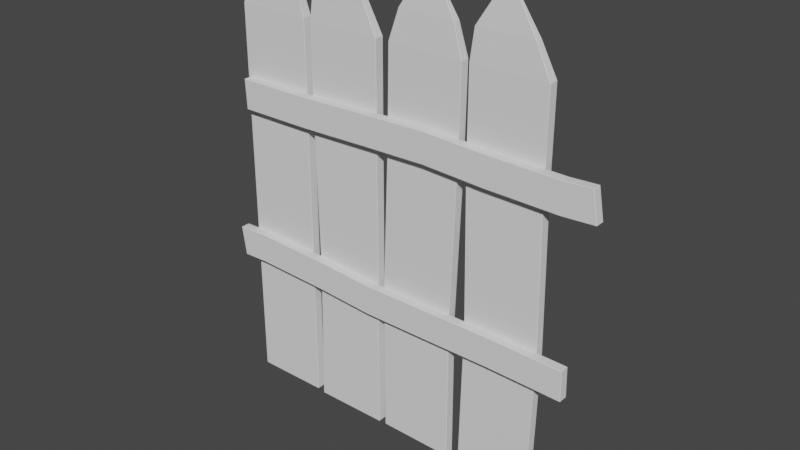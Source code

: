 # Source: Fence1.blend  (saved by Blender 2.83.19; exported with 4.5.12 LTS)
import bpy
from mathutils import Matrix  # noqa: F401  (used for matrix-valued properties, if any)

bpy.ops.wm.read_factory_settings(use_empty=True)
scene = bpy.context.scene
scene.name = 'Scene'

# ---- collections
col_collection = bpy.data.collections.new('Collection'); scene.collection.children.link(col_collection)

# ---- world
world_world = bpy.data.worlds.new('World'); scene.world = world_world
world_world.use_nodes = True; world_world.node_tree.nodes.clear()
_N = world_world.node_tree.nodes; _L = world_world.node_tree.links
n0 = _N.new('ShaderNodeOutputWorld'); n0.name = 'World Output'; n0.location = (300, 300)
n1 = _N.new('ShaderNodeBackground'); n1.name = 'Background'; n1.location = (10, 300)
n1.inputs[0].default_value = (0.05088, 0.05088, 0.05088, 1.0)
_L.new(n1.outputs[0], n0.inputs[0])
n0.is_active_output = True
world_world.color = (0.05088, 0.05088, 0.05088)
world_world.use_sun_shadow = False
world_world.sun_shadow_jitter_overblur = 0.0

# ---- meshes
me_cube = bpy.data.meshes.new('Cube')
me_cube.from_pydata([(-1.077, -0.02875, 0.01), (-1.077, -0.03125, 0.0125), (-1.08, -0.02875, 0.0125), (-1.077, -0.03125, 1.007), (-1.077, -0.03125, 1.013), (-1.08, -0.02875, 1.013), (-1.08, -0.02875, 1.007), (-1.077, 0.02875, 0.01), (-1.08, 0.02875, 0.0125), (-1.077, 0.03125, 0.0125), (-1.08, 0.02875, 1.013), (-1.077, 0.03125, 1.013), (-1.077, 0.03125, 1.007), (-1.08, 0.02875, 1.007), (-0.5825, -0.02875, 0.01), (-0.58, -0.02875, 0.0125), (-0.5825, -0.03125, 0.0125), (-0.58, -0.02875, 1.013), (-0.5825, -0.03125, 1.013), (-0.5825, -0.03125, 1.007), (-0.58, -0.02875, 1.007), (-0.5825, 0.02875, 0.01), (-0.5825, 0.03125, 0.0125), (-0.58, 0.02875, 0.0125), (-0.5825, 0.03125, 1.013), (-0.58, 0.02875, 1.013), (-0.58, 0.02875, 1.007), (-0.5825, 0.03125, 1.007), (-1.08, -0.02875, 2.013), (-1.08, -0.02875, 2.007), (-1.077, -0.03125, 2.007), (-1.077, -0.03125, 2.013), (-1.08, 0.02875, 2.013), (-1.077, 0.03125, 2.013), (-1.077, 0.03125, 2.007), (-1.08, 0.02875, 2.007), (-0.58, -0.02875, 2.013), (-0.5825, -0.03125, 2.013), (-0.5825, -0.03125, 2.007), (-0.58, -0.02875, 2.007), (-0.5825, 0.03125, 2.013), (-0.58, 0.02875, 2.013), (-0.58, 0.02875, 2.007), (-0.5825, 0.03125, 2.007), (-1.079, -0.02866, 2.612), (-1.08, -0.02875, 2.607), (-1.077, -0.03125, 2.607), (-1.077, -0.03115, 2.612), (-1.079, 0.02866, 2.612), (-1.077, 0.03115, 2.612), (-1.077, 0.03125, 2.607), (-1.08, 0.02875, 2.607), (-0.5807, -0.02866, 2.612), (-0.5834, -0.03115, 2.612), (-0.5825, -0.03125, 2.607), (-0.58, -0.02875, 2.607), (-0.5834, 0.03115, 2.612), (-0.5807, 0.02866, 2.612), (-0.58, 0.02875, 2.607), (-0.5825, 0.03125, 2.607), (-1.016, -0.02077, 2.812), (-1.018, -0.02103, 2.808), (-1.016, -0.02354, 2.808), (-1.013, -0.02324, 2.812), (-1.016, 0.02077, 2.812), (-1.013, 0.02324, 2.812), (-1.016, 0.02354, 2.808), (-1.018, 0.02103, 2.808), (-0.6438, -0.02077, 2.812), (-0.647, -0.02324, 2.812), (-0.6443, -0.02354, 2.808), (-0.6418, -0.02103, 2.808), (-0.647, 0.02324, 2.812), (-0.6438, 0.02077, 2.812), (-0.6418, 0.02103, 2.808), (-0.6443, 0.02354, 2.808), (-0.8938, -0.005473, 3.008), (-0.8911, -0.008007, 3.008), (-0.89, -0.005313, 3.01), (-0.8938, 0.005473, 3.008), (-0.89, 0.005313, 3.01), (-0.8911, 0.008007, 3.008), (-0.7662, -0.005473, 3.008), (-0.77, -0.005313, 3.01), (-0.7689, -0.008007, 3.008), (-0.7689, 0.008007, 3.008), (-0.77, 0.005313, 3.01), (-0.7662, 0.005473, 3.008), (-0.5275, -0.02875, 0.0), (-0.5274, -0.03125, 0.0025), (-0.53, -0.02875, 0.0025), (-0.5075, -0.03125, 0.9975), (-0.5075, -0.03125, 1.003), (-0.5101, -0.02875, 1.002), (-0.5101, -0.02875, 0.9975), (-0.5275, 0.02875, 0.0), (-0.53, 0.02875, 0.0025), (-0.5274, 0.03125, 0.0025), (-0.5101, 0.02875, 1.002), (-0.5075, 0.03125, 1.003), (-0.5075, 0.03125, 0.9975), (-0.5101, 0.02875, 0.9975), (-0.0325, -0.02875, 0.0), (-0.03, -0.02875, 0.0025), (-0.0325, -0.03125, 0.0025), (-0.03, -0.02875, 1.003), (-0.0325, -0.03125, 1.003), (-0.0325, -0.03125, 0.9975), (-0.03, -0.02875, 0.9975), (-0.0325, 0.02875, 0.0), (-0.0325, 0.03125, 0.0025), (-0.03, 0.02875, 0.0025), (-0.0325, 0.03125, 1.003), (-0.03, 0.02875, 1.003), (-0.03, 0.02875, 0.9975), (-0.0325, 0.03125, 0.9975), (-0.53, -0.02875, 2.003), (-0.53, -0.02875, 1.998), (-0.5274, -0.03125, 1.997), (-0.5275, -0.03125, 2.003), (-0.53, 0.02875, 2.003), (-0.5275, 0.03125, 2.003), (-0.5274, 0.03125, 1.997), (-0.53, 0.02875, 1.998), (-0.03, -0.02875, 2.003), (-0.0325, -0.03125, 2.003), (-0.0325, -0.03125, 1.997), (-0.03, -0.02875, 1.997), (-0.0325, 0.03125, 2.003), (-0.03, 0.02875, 2.003), (-0.03, 0.02875, 1.997), (-0.0325, 0.03125, 1.997), (-0.5297, -0.02865, 2.602), (-0.53, -0.02875, 2.597), (-0.5275, -0.03125, 2.597), (-0.5272, -0.03115, 2.602), (-0.5297, 0.02865, 2.602), (-0.5272, 0.03115, 2.602), (-0.5275, 0.03125, 2.597), (-0.53, 0.02875, 2.597), (-0.03114, -0.02866, 2.602), (-0.03409, -0.03115, 2.602), (-0.0325, -0.03125, 2.597), (-0.03, -0.02875, 2.597), (-0.03409, 0.03115, 2.602), (-0.03114, 0.02866, 2.602), (-0.03, 0.02875, 2.597), (-0.0325, 0.03125, 2.597), (-0.5062, -0.02077, 2.802), (-0.5078, -0.02103, 2.798), (-0.5053, -0.02354, 2.798), (-0.503, -0.02324, 2.802), (-0.5062, 0.02077, 2.802), (-0.503, 0.02324, 2.802), (-0.5053, 0.02354, 2.798), (-0.5078, 0.02103, 2.798), (-0.1338, -0.02077, 2.802), (-0.137, -0.02324, 2.802), (-0.134, -0.02354, 2.798), (-0.1314, -0.02102, 2.798), (-0.137, 0.02324, 2.802), (-0.1338, 0.02077, 2.802), (-0.1314, 0.02102, 2.798), (-0.134, 0.02354, 2.798), (-0.3838, -0.005473, 2.998), (-0.3811, -0.008007, 2.998), (-0.38, -0.005313, 3.0), (-0.3838, 0.005473, 2.998), (-0.38, 0.005313, 3.0), (-0.3811, 0.008007, 2.998), (-0.2562, -0.005473, 2.998), (-0.26, -0.005313, 3.0), (-0.2589, -0.008007, 2.998), (-0.2589, 0.008007, 2.998), (-0.26, 0.005313, 3.0), (-0.2562, 0.005473, 2.998), (0.02354, -0.02875, 0.003997), (0.02353, -0.03125, 0.006498), (0.02103, -0.02875, 0.006535), (0.01881, -0.03125, 1.001), (0.01889, -0.03125, 1.006), (0.01639, -0.02875, 1.006), (0.01631, -0.02875, 1.001), (0.02354, 0.02875, 0.003997), (0.02103, 0.02875, 0.006535), (0.02353, 0.03125, 0.006498), (0.01639, 0.02875, 1.006), (0.01889, 0.03125, 1.006), (0.01881, 0.03125, 1.001), (0.01631, 0.02875, 1.001), (0.5185, -0.02875, -0.003555), (0.521, -0.02875, -0.001093), (0.5185, -0.03125, -0.001055), (0.5163, -0.02875, 0.9988), (0.5138, -0.03125, 0.9988), (0.5138, -0.03125, 0.9938), (0.5163, -0.02875, 0.9938), (0.5185, 0.02875, -0.003555), (0.5185, 0.03125, -0.001055), (0.521, 0.02875, -0.001093), (0.5138, 0.03125, 0.9988), (0.5163, 0.02875, 0.9988), (0.5163, 0.02875, 0.9938), (0.5138, 0.03125, 0.9938), (0.05159, -0.02875, 2.006), (0.05147, -0.02875, 2.001), (0.05397, -0.03125, 2.001), (0.05409, -0.03125, 2.006), (0.05159, 0.02875, 2.006), (0.05409, 0.03125, 2.006), (0.05397, 0.03125, 2.001), (0.05147, 0.02875, 2.001), (0.5515, -0.02875, 1.999), (0.549, -0.03125, 1.999), (0.5489, -0.03125, 1.994), (0.5514, -0.02875, 1.994), (0.549, 0.03125, 1.999), (0.5515, 0.02875, 1.999), (0.5514, 0.02875, 1.994), (0.5489, 0.03125, 1.994), (0.06149, -0.02866, 2.606), (0.06067, -0.02875, 2.601), (0.06317, -0.03125, 2.601), (0.06415, -0.03115, 2.606), (0.06149, 0.02866, 2.606), (0.06415, 0.03115, 2.606), (0.06317, 0.03125, 2.601), (0.06067, 0.02875, 2.601), (0.5599, -0.02866, 2.599), (0.5573, -0.03115, 2.599), (0.5581, -0.03125, 2.594), (0.5606, -0.02875, 2.594), (0.5573, 0.03115, 2.599), (0.5599, 0.02866, 2.599), (0.5606, 0.02875, 2.594), (0.5581, 0.03125, 2.594), (0.1276, -0.02077, 2.805), (0.1255, -0.02103, 2.8), (0.1281, -0.02354, 2.8), (0.1308, -0.02324, 2.805), (0.1276, 0.02077, 2.805), (0.1308, 0.02324, 2.805), (0.1281, 0.02354, 2.8), (0.1255, 0.02103, 2.8), (0.4999, -0.02077, 2.799), (0.4967, -0.02324, 2.8), (0.4993, -0.02354, 2.795), (0.5019, -0.02103, 2.795), (0.4967, 0.02324, 2.8), (0.4999, 0.02077, 2.799), (0.5019, 0.02103, 2.795), (0.4993, 0.02354, 2.795), (0.2529, -0.005473, 2.999), (0.2556, -0.008007, 2.998), (0.2568, -0.005313, 3.001), (0.2529, 0.005473, 2.999), (0.2568, 0.005312, 3.001), (0.2556, 0.008007, 2.998), (0.3806, -0.005473, 2.997), (0.3768, -0.005312, 2.999), (0.3779, -0.008007, 2.996), (0.3779, 0.008007, 2.996), (0.3768, 0.005313, 2.999), (0.3806, 0.005473, 2.997), (0.6125, -0.02875, 0.0), (0.6126, -0.03125, 0.0025), (0.6101, -0.02875, 0.0025), (0.6325, -0.03125, 0.9975), (0.6325, -0.03125, 1.003), (0.6299, -0.02875, 1.002), (0.6299, -0.02875, 0.9975), (0.6125, 0.02875, 0.0), (0.6101, 0.02875, 0.0025), (0.6126, 0.03125, 0.0025), (0.6299, 0.02875, 1.002), (0.6325, 0.03125, 1.003), (0.6325, 0.03125, 0.9975), (0.6299, 0.02875, 0.9975), (1.108, -0.02875, 0.0), (1.11, -0.02875, 0.0025), (1.108, -0.03125, 0.0025), (1.13, -0.02875, 1.002), (1.127, -0.03125, 1.003), (1.127, -0.03125, 0.9975), (1.13, -0.02875, 0.9975), (1.108, 0.02875, 0.0), (1.108, 0.03125, 0.0025), (1.11, 0.02875, 0.002499), (1.127, 0.03125, 1.003), (1.13, 0.02875, 1.002), (1.13, 0.02875, 0.9975), (1.127, 0.03125, 0.9975), (0.61, -0.02875, 2.003), (0.6101, -0.02875, 1.998), (0.6126, -0.03125, 1.997), (0.6125, -0.03125, 2.003), (0.61, 0.02875, 2.003), (0.6125, 0.03125, 2.003), (0.6126, 0.03125, 1.997), (0.6101, 0.02875, 1.998), (1.11, -0.02875, 2.003), (1.108, -0.03125, 2.003), (1.108, -0.03125, 1.997), (1.11, -0.02875, 1.998), (1.108, 0.03125, 2.003), (1.11, 0.02875, 2.003), (1.11, 0.02875, 1.998), (1.108, 0.03125, 1.997), (0.6103, -0.02865, 2.602), (0.61, -0.02875, 2.597), (0.6125, -0.03125, 2.597), (0.6128, -0.03115, 2.602), (0.6103, 0.02865, 2.602), (0.6128, 0.03115, 2.602), (0.6125, 0.03125, 2.597), (0.61, 0.02875, 2.597), (1.109, -0.02866, 2.602), (1.106, -0.03115, 2.602), (1.108, -0.03125, 2.597), (1.11, -0.02875, 2.597), (1.106, 0.03115, 2.602), (1.109, 0.02866, 2.602), (1.11, 0.02875, 2.597), (1.108, 0.03125, 2.597), (0.6338, -0.02077, 2.802), (0.6322, -0.02103, 2.798), (0.6347, -0.02354, 2.798), (0.637, -0.02324, 2.802), (0.6338, 0.02077, 2.802), (0.637, 0.02324, 2.802), (0.6347, 0.02354, 2.798), (0.6322, 0.02103, 2.798), (1.006, -0.02077, 2.802), (1.003, -0.02324, 2.802), (1.006, -0.02354, 2.798), (1.009, -0.02102, 2.798), (1.003, 0.02324, 2.802), (1.006, 0.02077, 2.802), (1.009, 0.02102, 2.798), (1.006, 0.02354, 2.798), (0.7562, -0.005473, 2.998), (0.7589, -0.008007, 2.998), (0.76, -0.005313, 3.0), (0.7562, 0.005473, 2.998), (0.76, 0.005313, 3.0), (0.7589, 0.008007, 2.998), (0.8838, -0.005473, 2.998), (0.88, -0.005313, 3.0), (0.8811, -0.008007, 2.998), (0.8811, 0.008007, 2.998), (0.88, 0.005313, 3.0), (0.8838, 0.005473, 2.998), (-1.043, -0.08875, 1.95), (-1.043, -0.09125, 1.953), (-1.045, -0.08875, 1.953), (-1.052, -0.09125, 2.147), (-1.052, -0.08875, 2.15), (-1.055, -0.08875, 2.147), (-1.043, -0.03125, 1.95), (-1.045, -0.03125, 1.953), (-1.043, -0.02875, 1.953), (-1.052, -0.03125, 2.15), (-1.052, -0.02875, 2.147), (-1.055, -0.03125, 2.147), (-0.5475, -0.08875, 1.95), (-0.5475, -0.09125, 1.953), (-0.5525, -0.09125, 1.953), (-0.5525, -0.08875, 1.95), (-0.5475, -0.08875, 2.15), (-0.5525, -0.08875, 2.15), (-0.5525, -0.09125, 2.147), (-0.5475, -0.09125, 2.148), (-0.5525, -0.03125, 1.95), (-0.5525, -0.02875, 1.953), (-0.5475, -0.02875, 1.953), (-0.5475, -0.03125, 1.95), (-0.5525, -0.03125, 2.15), (-0.5475, -0.03125, 2.15), (-0.5475, -0.02875, 2.148), (-0.5525, -0.02875, 2.147), (-0.1475, -0.08875, 1.96), (-0.1475, -0.09125, 1.963), (-0.1525, -0.09125, 1.962), (-0.1525, -0.08875, 1.96), (-0.1475, -0.08875, 2.16), (-0.1525, -0.08875, 2.16), (-0.1525, -0.09125, 2.157), (-0.1475, -0.09125, 2.158), (-0.1475, -0.02875, 1.963), (-0.1475, -0.03125, 1.96), (-0.1525, -0.03125, 1.96), (-0.1525, -0.02875, 1.962), (-0.1475, -0.02875, 2.158), (-0.1525, -0.02875, 2.157), (-0.1525, -0.03125, 2.16), (-0.1475, -0.03125, 2.16), (0.3525, -0.08875, 1.97), (0.3525, -0.09125, 1.972), (0.3475, -0.09125, 1.972), (0.3475, -0.08875, 1.97), (0.3525, -0.08875, 2.17), (0.3475, -0.08875, 2.17), (0.3475, -0.09125, 2.167), (0.3525, -0.09125, 2.167), (0.3525, -0.02875, 1.972), (0.3525, -0.03125, 1.97), (0.3475, -0.03125, 1.97), (0.3475, -0.02875, 1.972), (0.3525, -0.02875, 2.167), (0.3475, -0.02875, 2.167), (0.3475, -0.03125, 2.17), (0.3525, -0.03125, 2.17), (0.7525, -0.08875, 1.95), (0.7525, -0.09125, 1.952), (0.7475, -0.09125, 1.953), (0.7475, -0.08875, 1.95), (0.7525, -0.08875, 2.15), (0.7475, -0.08875, 2.15), (0.7475, -0.09125, 2.148), (0.7525, -0.09125, 2.147), (0.7525, -0.02875, 1.952), (0.7525, -0.03125, 1.95), (0.7475, -0.03125, 1.95), (0.7475, -0.02875, 1.953), (0.7525, -0.02875, 2.147), (0.7475, -0.02875, 2.148), (0.7475, -0.03125, 2.15), (0.7525, -0.03125, 2.15), (1.252, -0.08875, 1.94), (1.253, -0.09125, 1.943), (1.247, -0.09125, 1.943), (1.248, -0.08875, 1.94), (1.252, -0.08875, 2.14), (1.248, -0.08875, 2.14), (1.247, -0.09125, 2.138), (1.253, -0.09125, 2.138), (1.253, -0.02875, 1.943), (1.252, -0.03125, 1.94), (1.248, -0.03125, 1.94), (1.247, -0.02875, 1.943), (1.253, -0.02875, 2.138), (1.247, -0.02875, 2.138), (1.248, -0.03125, 2.14), (1.252, -0.03125, 2.14), (1.465, -0.08875, 1.951), (1.467, -0.08875, 1.954), (1.465, -0.09125, 1.954), (1.43, -0.08875, 2.148), (1.43, -0.09125, 2.146), (1.433, -0.08875, 2.146), (1.465, -0.02875, 1.954), (1.467, -0.03125, 1.954), (1.465, -0.03125, 1.951), (1.43, -0.02875, 2.146), (1.43, -0.03125, 2.148), (1.433, -0.03125, 2.146), (1.331, -0.08875, 1.024), (1.331, -0.09125, 1.021), (1.333, -0.08875, 1.021), (1.335, -0.09125, 0.8261), (1.335, -0.08875, 0.8236), (1.338, -0.08875, 0.826), (1.331, -0.03125, 1.024), (1.333, -0.03125, 1.021), (1.331, -0.02875, 1.021), (1.335, -0.03125, 0.8236), (1.335, -0.02875, 0.8261), (1.338, -0.03125, 0.826), (0.8354, -0.08875, 1.035), (0.8354, -0.09125, 1.033), (0.8404, -0.09125, 1.033), (0.8404, -0.08875, 1.035), (0.8306, -0.08875, 0.8355), (0.8356, -0.08875, 0.8355), (0.8357, -0.09125, 0.838), (0.8307, -0.09125, 0.838), (0.8404, -0.03125, 1.035), (0.8404, -0.02875, 1.033), (0.8354, -0.02875, 1.033), (0.8354, -0.03125, 1.035), (0.8356, -0.03125, 0.8355), (0.8306, -0.03125, 0.8355), (0.8307, -0.02875, 0.838), (0.8357, -0.02875, 0.838), (0.4353, -0.08875, 1.035), (0.4353, -0.09125, 1.033), (0.4403, -0.09125, 1.033), (0.4403, -0.08875, 1.035), (0.4305, -0.08875, 0.8351), (0.4355, -0.08875, 0.8351), (0.4356, -0.09125, 0.8376), (0.4306, -0.09125, 0.8376), (0.4353, -0.02875, 1.033), (0.4353, -0.03125, 1.035), (0.4403, -0.03125, 1.035), (0.4403, -0.02875, 1.033), (0.4306, -0.02875, 0.8376), (0.4356, -0.02875, 0.8376), (0.4355, -0.03125, 0.8351), (0.4305, -0.03125, 0.8351), (-0.06477, -0.08875, 1.037), (-0.06484, -0.09125, 1.035), (-0.05984, -0.09125, 1.035), (-0.05978, -0.08875, 1.037), (-0.06957, -0.08875, 0.8373), (-0.06458, -0.08875, 0.8371), (-0.06452, -0.09125, 0.8396), (-0.06952, -0.09125, 0.8398), (-0.06484, -0.02875, 1.035), (-0.06477, -0.03125, 1.037), (-0.05978, -0.03125, 1.037), (-0.05984, -0.02875, 1.035), (-0.06952, -0.02875, 0.8398), (-0.06452, -0.02875, 0.8396), (-0.06458, -0.03125, 0.8371), (-0.06957, -0.03125, 0.8373), (-0.4642, -0.08875, 1.067), (-0.4642, -0.09125, 1.064), (-0.4592, -0.09125, 1.064), (-0.4592, -0.08875, 1.066), (-0.469, -0.08875, 0.8668), (-0.464, -0.08875, 0.8665), (-0.4639, -0.09125, 0.869), (-0.4689, -0.09125, 0.8693), (-0.4642, -0.02875, 1.064), (-0.4642, -0.03125, 1.067), (-0.4592, -0.03125, 1.066), (-0.4592, -0.02875, 1.064), (-0.4689, -0.02875, 0.8693), (-0.4639, -0.02875, 0.869), (-0.464, -0.03125, 0.8665), (-0.469, -0.03125, 0.8668), (-0.9638, -0.08875, 1.089), (-0.9639, -0.09125, 1.086), (-0.9589, -0.09125, 1.086), (-0.9588, -0.08875, 1.089), (-0.9686, -0.08875, 0.8887), (-0.9636, -0.08875, 0.8886), (-0.9635, -0.09125, 0.8911), (-0.9685, -0.09125, 0.8912), (-0.9639, -0.02875, 1.086), (-0.9638, -0.03125, 1.089), (-0.9588, -0.03125, 1.089), (-0.9589, -0.02875, 1.086), (-0.9685, -0.02875, 0.8912), (-0.9635, -0.02875, 0.8911), (-0.9636, -0.03125, 0.8886), (-0.9686, -0.03125, 0.8887), (-1.177, -0.08875, 1.082), (-1.179, -0.08875, 1.08), (-1.176, -0.09125, 1.08), (-1.146, -0.08875, 0.8847), (-1.146, -0.09125, 0.8872), (-1.149, -0.08875, 0.8872), (-1.176, -0.02875, 1.08), (-1.179, -0.03125, 1.08), (-1.177, -0.03125, 1.082), (-1.146, -0.02875, 0.8872), (-1.146, -0.03125, 0.8847), (-1.149, -0.03125, 0.8872)], [], [(16, 19, 3, 1), (24, 11, 34, 43), (17, 25, 42, 39), (10, 5, 29, 35), (2, 6, 13, 8), (4, 18, 38, 30), (40, 33, 50, 59), (9, 12, 27, 22), (23, 26, 20, 15), (32, 28, 45, 51), (64, 60, 76, 79), (36, 41, 58, 55), (48, 44, 61, 67), (31, 37, 54, 46), (63, 69, 84, 77), (47, 53, 70, 62), (56, 49, 66, 75), (52, 57, 74, 71), (95, 109, 102, 88), (72, 65, 81, 85), (68, 73, 87, 82), (86, 80, 78, 83), (104, 107, 91, 89), (112, 99, 122, 131), (105, 113, 130, 127), (98, 93, 117, 123), (90, 94, 101, 96), (92, 106, 126, 118), (128, 121, 138, 147), (97, 100, 115, 110), (111, 114, 108, 103), (120, 116, 133, 139), (152, 148, 164, 167), (124, 129, 146, 143), (136, 132, 149, 155), (119, 125, 142, 134), (151, 157, 172, 165), (135, 141, 158, 150), (144, 137, 154, 163), (140, 145, 162, 159), (183, 197, 190, 176), (160, 153, 169, 173), (156, 161, 175, 170), (174, 168, 166, 171), (192, 195, 179, 177), (200, 187, 210, 219), (193, 201, 218, 215), (186, 181, 205, 211), (178, 182, 189, 184), (180, 194, 214, 206), (216, 209, 226, 235), (185, 188, 203, 198), (199, 202, 196, 191), (208, 204, 221, 227), (240, 236, 252, 255), (212, 217, 234, 231), (224, 220, 237, 243), (207, 213, 230, 222), (239, 245, 260, 253), (223, 229, 246, 238), (232, 225, 242, 251), (228, 233, 250, 247), (271, 285, 278, 264), (248, 241, 257, 261), (244, 249, 263, 258), (262, 256, 254, 259), (280, 283, 267, 265), (288, 275, 298, 307), (281, 289, 306, 303), (274, 269, 293, 299), (266, 270, 277, 272), (268, 282, 302, 294), (304, 297, 314, 323), (273, 276, 291, 286), (287, 290, 284, 279), (296, 292, 309, 315), (328, 324, 340, 343), (300, 305, 322, 319), (312, 308, 325, 331), (295, 301, 318, 310), (327, 333, 348, 341), (311, 317, 334, 326), (320, 313, 330, 339), (316, 321, 338, 335), (358, 372, 367, 352), (336, 329, 345, 349), (332, 337, 351, 346), (350, 344, 342, 347), (366, 370, 355, 353), (364, 375, 390, 383), (380, 389, 406, 399), (376, 361, 356, 369), (354, 357, 363, 359), (360, 362, 379, 373), (395, 384, 401, 410), (377, 368, 385, 394), (371, 365, 382, 386), (374, 378, 393, 391), (404, 408, 425, 423), (387, 381, 398, 402), (388, 392, 409, 407), (396, 405, 422, 415), (428, 437, 452, 444), (412, 421, 438, 431), (411, 400, 417, 426), (403, 397, 414, 418), (443, 432, 447, 454), (427, 416, 433, 442), (419, 413, 430, 434), (420, 424, 441, 439), (462, 476, 471, 456), (435, 429, 446, 448), (436, 440, 453, 450), (451, 455, 449, 445), (470, 474, 459, 457), (468, 479, 494, 487), (484, 493, 510, 503), (480, 465, 460, 473), (458, 461, 467, 463), (464, 466, 483, 477), (499, 488, 505, 514), (481, 472, 489, 498), (475, 469, 486, 490), (478, 482, 497, 495), (508, 512, 529, 527), (491, 485, 502, 506), (492, 496, 513, 511), (500, 509, 526, 519), (532, 541, 556, 548), (516, 525, 542, 535), (515, 504, 521, 530), (507, 501, 518, 522), (547, 536, 551, 558), (531, 520, 537, 546), (523, 517, 534, 538), (524, 528, 545, 543), (539, 533, 550, 552), (540, 544, 557, 554), (555, 559, 553, 549), (0, 1, 2), (3, 4, 5, 6), (7, 8, 9), (10, 11, 12, 13), (14, 15, 16), (17, 18, 19, 20), (21, 22, 23), (24, 25, 26, 27), (28, 29, 30, 31), (32, 33, 34, 35), (36, 37, 38, 39), (40, 41, 42, 43), (44, 45, 46, 47), (48, 49, 50, 51), (52, 53, 54, 55), (56, 57, 58, 59), (60, 61, 62, 63), (64, 65, 66, 67), (68, 69, 70, 71), (72, 73, 74, 75), (76, 77, 78), (79, 80, 81), (82, 83, 84), (85, 86, 87), (88, 89, 90), (91, 92, 93, 94), (95, 96, 97), (98, 99, 100, 101), (102, 103, 104), (105, 106, 107, 108), (109, 110, 111), (112, 113, 114, 115), (116, 117, 118, 119), (120, 121, 122, 123), (124, 125, 126, 127), (128, 129, 130, 131), (132, 133, 134, 135), (136, 137, 138, 139), (140, 141, 142, 143), (144, 145, 146, 147), (148, 149, 150, 151), (152, 153, 154, 155), (156, 157, 158, 159), (160, 161, 162, 163), (164, 165, 166), (167, 168, 169), (170, 171, 172), (173, 174, 175), (176, 177, 178), (179, 180, 181, 182), (183, 184, 185), (186, 187, 188, 189), (190, 191, 192), (193, 194, 195, 196), (197, 198, 199), (200, 201, 202, 203), (204, 205, 206, 207), (208, 209, 210, 211), (212, 213, 214, 215), (216, 217, 218, 219), (220, 221, 222, 223), (224, 225, 226, 227), (228, 229, 230, 231), (232, 233, 234, 235), (236, 237, 238, 239), (240, 241, 242, 243), (244, 245, 246, 247), (248, 249, 250, 251), (252, 253, 254), (255, 256, 257), (258, 259, 260), (261, 262, 263), (264, 265, 266), (267, 268, 269, 270), (271, 272, 273), (274, 275, 276, 277), (278, 279, 280), (281, 282, 283, 284), (285, 286, 287), (288, 289, 290, 291), (292, 293, 294, 295), (296, 297, 298, 299), (300, 301, 302, 303), (304, 305, 306, 307), (308, 309, 310, 311), (312, 313, 314, 315), (316, 317, 318, 319), (320, 321, 322, 323), (324, 325, 326, 327), (328, 329, 330, 331), (332, 333, 334, 335), (336, 337, 338, 339), (340, 341, 342), (343, 344, 345), (346, 347, 348), (349, 350, 351), (352, 353, 354), (355, 356, 357), (358, 359, 360), (361, 362, 363), (364, 365, 366, 367), (368, 369, 370, 371), (372, 373, 374, 375), (376, 377, 378, 379), (380, 381, 382, 383), (384, 385, 386, 387), (388, 389, 390, 391), (392, 393, 394, 395), (396, 397, 398, 399), (400, 401, 402, 403), (404, 405, 406, 407), (408, 409, 410, 411), (412, 413, 414, 415), (416, 417, 418, 419), (420, 421, 422, 423), (424, 425, 426, 427), (428, 429, 430, 431), (432, 433, 434, 435), (436, 437, 438, 439), (440, 441, 442, 443), (444, 445, 446), (447, 448, 449), (450, 451, 452), (453, 454, 455), (456, 457, 458), (459, 460, 461), (462, 463, 464), (465, 466, 467), (468, 469, 470, 471), (472, 473, 474, 475), (476, 477, 478, 479), (480, 481, 482, 483), (484, 485, 486, 487), (488, 489, 490, 491), (492, 493, 494, 495), (496, 497, 498, 499), (500, 501, 502, 503), (504, 505, 506, 507), (508, 509, 510, 511), (512, 513, 514, 515), (516, 517, 518, 519), (520, 521, 522, 523), (524, 525, 526, 527), (528, 529, 530, 531), (532, 533, 534, 535), (536, 537, 538, 539), (540, 541, 542, 543), (544, 545, 546, 547), (548, 549, 550), (551, 552, 553), (554, 555, 556), (557, 558, 559), (7, 0, 2, 8), (1, 3, 6, 2), (5, 10, 13, 6), (12, 9, 8, 13), (21, 7, 9, 22), (11, 24, 27, 12), (26, 23, 22, 27), (14, 21, 23, 15), (25, 17, 20, 26), (19, 16, 15, 20), (0, 14, 16, 1), (18, 4, 3, 19), (28, 32, 35, 29), (33, 40, 43, 34), (41, 36, 39, 42), (37, 31, 30, 38), (4, 30, 29, 5), (34, 11, 10, 35), (17, 39, 38, 18), (42, 25, 24, 43), (44, 48, 51, 45), (49, 56, 59, 50), (57, 52, 55, 58), (53, 47, 46, 54), (36, 55, 54, 37), (45, 28, 31, 46), (32, 51, 50, 33), (58, 41, 40, 59), (60, 64, 67, 61), (65, 72, 75, 66), (73, 68, 71, 74), (69, 63, 62, 70), (56, 75, 74, 57), (70, 53, 52, 71), (47, 62, 61, 44), (66, 49, 48, 67), (78, 80, 79, 76), (80, 86, 85, 81), (86, 83, 82, 87), (83, 78, 77, 84), (63, 77, 76, 60), (81, 65, 64, 79), (68, 82, 84, 69), (87, 73, 72, 85), (95, 88, 90, 96), (89, 91, 94, 90), (93, 98, 101, 94), (100, 97, 96, 101), (109, 95, 97, 110), (99, 112, 115, 100), (114, 111, 110, 115), (102, 109, 111, 103), (113, 105, 108, 114), (107, 104, 103, 108), (88, 102, 104, 89), (106, 92, 91, 107), (116, 120, 123, 117), (121, 128, 131, 122), (129, 124, 127, 130), (125, 119, 118, 126), (92, 118, 117, 93), (122, 99, 98, 123), (105, 127, 126, 106), (130, 113, 112, 131), (132, 136, 139, 133), (137, 144, 147, 138), (145, 140, 143, 146), (141, 135, 134, 142), (124, 143, 142, 125), (133, 116, 119, 134), (120, 139, 138, 121), (146, 129, 128, 147), (148, 152, 155, 149), (153, 160, 163, 154), (161, 156, 159, 162), (157, 151, 150, 158), (144, 163, 162, 145), (158, 141, 140, 159), (135, 150, 149, 132), (154, 137, 136, 155), (166, 168, 167, 164), (168, 174, 173, 169), (174, 171, 170, 175), (171, 166, 165, 172), (151, 165, 164, 148), (169, 153, 152, 167), (156, 170, 172, 157), (175, 161, 160, 173), (183, 176, 178, 184), (177, 179, 182, 178), (181, 186, 189, 182), (188, 185, 184, 189), (197, 183, 185, 198), (187, 200, 203, 188), (202, 199, 198, 203), (190, 197, 199, 191), (201, 193, 196, 202), (195, 192, 191, 196), (176, 190, 192, 177), (194, 180, 179, 195), (204, 208, 211, 205), (209, 216, 219, 210), (217, 212, 215, 218), (213, 207, 206, 214), (180, 206, 205, 181), (210, 187, 186, 211), (193, 215, 214, 194), (218, 201, 200, 219), (220, 224, 227, 221), (225, 232, 235, 226), (233, 228, 231, 234), (229, 223, 222, 230), (212, 231, 230, 213), (221, 204, 207, 222), (208, 227, 226, 209), (234, 217, 216, 235), (236, 240, 243, 237), (241, 248, 251, 242), (249, 244, 247, 250), (245, 239, 238, 246), (232, 251, 250, 233), (246, 229, 228, 247), (223, 238, 237, 220), (242, 225, 224, 243), (254, 256, 255, 252), (256, 262, 261, 257), (262, 259, 258, 263), (259, 254, 253, 260), (239, 253, 252, 236), (257, 241, 240, 255), (244, 258, 260, 245), (263, 249, 248, 261), (271, 264, 266, 272), (265, 267, 270, 266), (269, 274, 277, 270), (276, 273, 272, 277), (285, 271, 273, 286), (275, 288, 291, 276), (290, 287, 286, 291), (278, 285, 287, 279), (289, 281, 284, 290), (283, 280, 279, 284), (264, 278, 280, 265), (282, 268, 267, 283), (292, 296, 299, 293), (297, 304, 307, 298), (305, 300, 303, 306), (301, 295, 294, 302), (268, 294, 293, 269), (298, 275, 274, 299), (281, 303, 302, 282), (306, 289, 288, 307), (308, 312, 315, 309), (313, 320, 323, 314), (321, 316, 319, 322), (317, 311, 310, 318), (300, 319, 318, 301), (309, 292, 295, 310), (296, 315, 314, 297), (322, 305, 304, 323), (324, 328, 331, 325), (329, 336, 339, 330), (337, 332, 335, 338), (333, 327, 326, 334), (320, 339, 338, 321), (334, 317, 316, 335), (311, 326, 325, 308), (330, 313, 312, 331), (342, 344, 343, 340), (344, 350, 349, 345), (350, 347, 346, 351), (347, 342, 341, 348), (327, 341, 340, 324), (345, 329, 328, 343), (332, 346, 348, 333), (351, 337, 336, 349), (358, 352, 354, 359), (353, 355, 357, 354), (356, 361, 363, 357), (362, 360, 359, 363), (372, 358, 360, 373), (361, 376, 379, 362), (378, 374, 373, 379), (367, 372, 375, 364), (376, 369, 368, 377), (370, 366, 365, 371), (352, 367, 366, 353), (369, 356, 355, 370), (392, 388, 391, 393), (383, 390, 389, 380), (394, 385, 384, 395), (386, 382, 381, 387), (377, 394, 393, 378), (390, 375, 374, 391), (364, 383, 382, 365), (385, 368, 371, 386), (408, 404, 407, 409), (399, 406, 405, 396), (410, 401, 400, 411), (402, 398, 397, 403), (380, 399, 398, 381), (401, 384, 387, 402), (388, 407, 406, 389), (409, 392, 395, 410), (424, 420, 423, 425), (415, 422, 421, 412), (426, 417, 416, 427), (418, 414, 413, 419), (403, 418, 417, 400), (425, 408, 411, 426), (422, 405, 404, 423), (396, 415, 414, 397), (440, 436, 439, 441), (431, 438, 437, 428), (442, 433, 432, 443), (434, 430, 429, 435), (427, 442, 441, 424), (438, 421, 420, 439), (412, 431, 430, 413), (433, 416, 419, 434), (455, 451, 450, 453), (444, 452, 451, 445), (454, 447, 449, 455), (448, 446, 445, 449), (428, 444, 446, 429), (447, 432, 435, 448), (436, 450, 452, 437), (453, 440, 443, 454), (462, 456, 458, 463), (457, 459, 461, 458), (460, 465, 467, 461), (466, 464, 463, 467), (476, 462, 464, 477), (465, 480, 483, 466), (482, 478, 477, 483), (471, 476, 479, 468), (480, 473, 472, 481), (474, 470, 469, 475), (456, 471, 470, 457), (473, 460, 459, 474), (496, 492, 495, 497), (487, 494, 493, 484), (498, 489, 488, 499), (490, 486, 485, 491), (481, 498, 497, 482), (494, 479, 478, 495), (468, 487, 486, 469), (489, 472, 475, 490), (512, 508, 511, 513), (503, 510, 509, 500), (514, 505, 504, 515), (506, 502, 501, 507), (484, 503, 502, 485), (505, 488, 491, 506), (492, 511, 510, 493), (513, 496, 499, 514), (528, 524, 527, 529), (519, 526, 525, 516), (530, 521, 520, 531), (522, 518, 517, 523), (507, 522, 521, 504), (529, 512, 515, 530), (526, 509, 508, 527), (500, 519, 518, 501), (544, 540, 543, 545), (535, 542, 541, 532), (546, 537, 536, 547), (538, 534, 533, 539), (531, 546, 545, 528), (542, 525, 524, 543), (516, 535, 534, 517), (537, 520, 523, 538), (559, 555, 554, 557), (548, 556, 555, 549), (558, 551, 553, 559), (552, 550, 549, 553), (532, 548, 550, 533), (551, 536, 539, 552), (540, 554, 556, 541), (557, 544, 547, 558), (7, 21, 14, 0)])
_uv = me_cube.uv_layers.new(name='UVMap')
_uv.uv.foreach_set('vector', [0.3756, 0.7513, 0.6244, 0.7512, 0.6244, 0.9987, 0.3756, 0.9987, 0.625, 0.4988, 0.625, 0.2513, 0.625, 0.2513, 0.625, 0.4988, 0.625, 0.74, 0.625, 0.51, 0.625, 0.51, 0.625, 0.74, 0.625, 0.24, 0.625, 0.01, 0.625, 0.01, 0.625, 0.24, 0.3756, 0.01, 0.6244, 0.01, 0.6244, 0.24, 0.3756, 0.24, 0.625, 0.9988, 0.625, 0.7513, 0.625, 0.7513, 0.625, 0.9988, 0.625, 0.4988, 0.625, 0.2512, 0.625, 0.2513, 0.625, 0.4988, 0.3756, 0.2513, 0.6244, 0.2513, 0.6244, 0.4988, 0.3756, 0.4988, 0.3756, 0.51, 0.6244, 0.51, 0.6244, 0.74, 0.3756, 0.74, 0.625, 0.24, 0.625, 0.01, 0.625, 0.01, 0.625, 0.24, 0.625, 0.2361, 0.625, 0.01385, 0.625, 0.03835, 0.625, 0.2117, 0.625, 0.74, 0.625, 0.51, 0.625, 0.51, 0.625, 0.74, 0.625, 0.2398, 0.625, 0.0102, 0.625, 0.01307, 0.625, 0.2369, 0.625, 0.9987, 0.625, 0.7513, 0.625, 0.7513, 0.625, 0.9987, 0.625, 0.9978, 0.625, 0.7522, 0.625, 0.7542, 0.625, 0.9958, 0.625, 0.9986, 0.625, 0.7514, 0.625, 0.7516, 0.625, 0.9984, 0.625, 0.4986, 0.625, 0.2514, 0.625, 0.2516, 0.625, 0.4984, 0.625, 0.7398, 0.625, 0.5102, 0.625, 0.5131, 0.625, 0.7369, 0.1262, 0.51, 0.3737, 0.51, 0.3737, 0.74, 0.1262, 0.74, 0.625, 0.4978, 0.625, 0.2522, 0.625, 0.2542, 0.625, 0.4958, 0.625, 0.7361, 0.625, 0.5139, 0.625, 0.5383, 0.625, 0.7117, 0.63, 0.54, 0.87, 0.54, 0.87, 0.71, 0.63, 0.71, 0.3756, 0.7513, 0.6244, 0.7513, 0.6244, 0.9987, 0.3756, 0.9987, 0.625, 0.4987, 0.625, 0.2513, 0.625, 0.2513, 0.625, 0.4987, 0.625, 0.74, 0.625, 0.51, 0.625, 0.51, 0.625, 0.74, 0.625, 0.24, 0.625, 0.01, 0.625, 0.01, 0.625, 0.24, 0.3756, 0.01, 0.6244, 0.01, 0.6244, 0.24, 0.3756, 0.24, 0.625, 0.9987, 0.625, 0.7513, 0.625, 0.7513, 0.625, 0.9987, 0.625, 0.4988, 0.625, 0.2512, 0.625, 0.2512, 0.625, 0.4988, 0.3756, 0.2513, 0.6244, 0.2513, 0.6244, 0.4987, 0.3756, 0.4987, 0.3756, 0.51, 0.6244, 0.51, 0.6244, 0.74, 0.3756, 0.74, 0.625, 0.24, 0.625, 0.01, 0.625, 0.01, 0.625, 0.24, 0.625, 0.2361, 0.625, 0.01385, 0.625, 0.03835, 0.625, 0.2117, 0.625, 0.74, 0.625, 0.51, 0.625, 0.51, 0.625, 0.74, 0.625, 0.2398, 0.625, 0.01021, 0.625, 0.01306, 0.625, 0.2369, 0.625, 0.9988, 0.625, 0.7513, 0.625, 0.7513, 0.625, 0.9988, 0.625, 0.9978, 0.625, 0.7522, 0.625, 0.7542, 0.625, 0.9958, 0.625, 0.9987, 0.625, 0.7515, 0.625, 0.7517, 0.625, 0.9984, 0.625, 0.4985, 0.625, 0.2513, 0.625, 0.2516, 0.625, 0.4983, 0.625, 0.7398, 0.625, 0.5102, 0.625, 0.5131, 0.625, 0.7369, 0.1262, 0.51, 0.3737, 0.51, 0.3737, 0.74, 0.1262, 0.74, 0.625, 0.4978, 0.625, 0.2522, 0.625, 0.2542, 0.625, 0.4958, 0.625, 0.7361, 0.625, 0.5139, 0.625, 0.5383, 0.625, 0.7117, 0.63, 0.54, 0.87, 0.54, 0.87, 0.71, 0.63, 0.71, 0.3756, 0.7513, 0.6244, 0.7513, 0.6244, 0.9987, 0.3756, 0.9987, 0.625, 0.4987, 0.625, 0.2513, 0.625, 0.2513, 0.625, 0.4987, 0.625, 0.74, 0.625, 0.51, 0.625, 0.51, 0.625, 0.74, 0.625, 0.24, 0.625, 0.01, 0.625, 0.01, 0.625, 0.24, 0.3756, 0.01, 0.6244, 0.01, 0.6244, 0.24, 0.3756, 0.24, 0.625, 0.9987, 0.625, 0.7513, 0.625, 0.7513, 0.625, 0.9987, 0.625, 0.4988, 0.625, 0.2512, 0.625, 0.2512, 0.625, 0.4988, 0.3756, 0.2513, 0.6244, 0.2513, 0.6244, 0.4987, 0.3756, 0.4987, 0.3756, 0.51, 0.6244, 0.51, 0.6244, 0.74, 0.3756, 0.74, 0.625, 0.24, 0.625, 0.01, 0.625, 0.01, 0.625, 0.24, 0.625, 0.2361, 0.625, 0.01385, 0.625, 0.03835, 0.625, 0.2117, 0.625, 0.74, 0.625, 0.51, 0.625, 0.51, 0.625, 0.74, 0.625, 0.2398, 0.625, 0.0102, 0.625, 0.01307, 0.625, 0.2369, 0.625, 0.9988, 0.625, 0.7512, 0.625, 0.7513, 0.625, 0.9987, 0.625, 0.9978, 0.625, 0.7522, 0.625, 0.7542, 0.625, 0.9958, 0.625, 0.9986, 0.625, 0.7514, 0.625, 0.7516, 0.625, 0.9984, 0.625, 0.4986, 0.625, 0.2514, 0.625, 0.2516, 0.625, 0.4984, 0.625, 0.7398, 0.625, 0.5102, 0.625, 0.5131, 0.625, 0.7369, 0.1262, 0.51, 0.3738, 0.51, 0.3738, 0.74, 0.1262, 0.74, 0.625, 0.4978, 0.625, 0.2522, 0.625, 0.2542, 0.625, 0.4958, 0.625, 0.7361, 0.625, 0.5139, 0.625, 0.5383, 0.625, 0.7117, 0.63, 0.54, 0.87, 0.54, 0.87, 0.71, 0.63, 0.71, 0.3756, 0.7513, 0.6244, 0.7513, 0.6244, 0.9987, 0.3756, 0.9987, 0.625, 0.4987, 0.625, 0.2513, 0.625, 0.2513, 0.625, 0.4987, 0.625, 0.74, 0.625, 0.51, 0.625, 0.51, 0.625, 0.74, 0.625, 0.24, 0.625, 0.01, 0.625, 0.01, 0.625, 0.24, 0.3756, 0.01, 0.6244, 0.01, 0.6244, 0.24, 0.3756, 0.24, 0.625, 0.9987, 0.625, 0.7513, 0.625, 0.7513, 0.625, 0.9987, 0.625, 0.4987, 0.625, 0.2512, 0.625, 0.2512, 0.625, 0.4987, 0.3756, 0.2513, 0.6244, 0.2513, 0.6244, 0.4987, 0.3756, 0.4987, 0.3756, 0.51, 0.6244, 0.51, 0.6244, 0.74, 0.3756, 0.74, 0.625, 0.24, 0.625, 0.01, 0.625, 0.01, 0.625, 0.24, 0.625, 0.2361, 0.625, 0.01385, 0.625, 0.03835, 0.625, 0.2117, 0.625, 0.74, 0.625, 0.51, 0.625, 0.51, 0.625, 0.74, 0.625, 0.2398, 0.625, 0.01021, 0.625, 0.01306, 0.625, 0.2369, 0.625, 0.9988, 0.625, 0.7512, 0.625, 0.7513, 0.625, 0.9988, 0.625, 0.9978, 0.625, 0.7522, 0.625, 0.7542, 0.625, 0.9958, 0.625, 0.9987, 0.625, 0.7515, 0.625, 0.7517, 0.625, 0.9984, 0.625, 0.4985, 0.625, 0.2513, 0.625, 0.2516, 0.625, 0.4983, 0.625, 0.7398, 0.625, 0.5102, 0.625, 0.5131, 0.625, 0.7369, 0.1263, 0.51, 0.3737, 0.51, 0.3737, 0.74, 0.1263, 0.74, 0.625, 0.4978, 0.625, 0.2522, 0.625, 0.2542, 0.625, 0.4958, 0.625, 0.7361, 0.625, 0.5139, 0.625, 0.5383, 0.625, 0.7117, 0.63, 0.54, 0.87, 0.54, 0.87, 0.71, 0.63, 0.71, 0.3781, 0.7513, 0.6219, 0.7512, 0.6219, 0.9988, 0.3781, 0.9987, 0.375, 0.74, 0.375, 0.51, 0.375, 0.51, 0.375, 0.74, 0.375, 0.74, 0.375, 0.51, 0.375, 0.51, 0.375, 0.74, 0.6262, 0.51, 0.8738, 0.51, 0.8738, 0.74, 0.6262, 0.74, 0.3781, 0.01, 0.6219, 0.01, 0.6219, 0.24, 0.3781, 0.24, 0.3781, 0.2513, 0.6219, 0.2512, 0.6219, 0.4988, 0.3781, 0.4987, 0.625, 0.51, 0.625, 0.74, 0.625, 0.74, 0.625, 0.51, 0.625, 0.51, 0.625, 0.74, 0.625, 0.74, 0.625, 0.51, 0.6219, 0.75, 0.3781, 0.75, 0.3781, 0.75, 0.6219, 0.75, 0.3781, 0.5, 0.6219, 0.5, 0.6219, 0.5, 0.3781, 0.5, 0.3781, 0.5, 0.6219, 0.5, 0.6219, 0.5, 0.3781, 0.5, 0.6219, 0.75, 0.3781, 0.75, 0.3781, 0.75, 0.6219, 0.75, 0.3781, 0.5, 0.6219, 0.5, 0.6219, 0.5, 0.3781, 0.5, 0.375, 0.74, 0.375, 0.51, 0.375, 0.51, 0.375, 0.74, 0.375, 0.74, 0.375, 0.51, 0.375, 0.51, 0.375, 0.74, 0.375, 0.74, 0.375, 0.51, 0.375, 0.51, 0.375, 0.74, 0.625, 0.51, 0.625, 0.74, 0.625, 0.74, 0.625, 0.51, 0.6219, 0.75, 0.3781, 0.75, 0.3781, 0.75, 0.6219, 0.75, 0.625, 0.51, 0.625, 0.74, 0.625, 0.74, 0.625, 0.51, 0.625, 0.51, 0.625, 0.74, 0.625, 0.74, 0.625, 0.51, 0.6219, 0.75, 0.3781, 0.75, 0.3781, 0.75, 0.6219, 0.75, 0.3781, 0.5, 0.6219, 0.5, 0.6219, 0.5, 0.3781, 0.5, 0.1263, 0.51, 0.3737, 0.51, 0.3737, 0.74, 0.1263, 0.74, 0.6219, 0.75, 0.3781, 0.75, 0.3781, 0.75, 0.6219, 0.75, 0.3781, 0.5, 0.6219, 0.5, 0.6219, 0.5, 0.3781, 0.5, 0.3781, 0.51, 0.6219, 0.51, 0.6219, 0.74, 0.3781, 0.74, 0.3781, 0.7513, 0.6219, 0.7512, 0.6219, 0.9988, 0.3781, 0.9987, 0.375, 0.74, 0.375, 0.51, 0.375, 0.51, 0.375, 0.74, 0.375, 0.74, 0.375, 0.51, 0.375, 0.51, 0.375, 0.74, 0.6262, 0.51, 0.8738, 0.51, 0.8738, 0.74, 0.6262, 0.74, 0.3781, 0.01, 0.6219, 0.01, 0.6219, 0.24, 0.3781, 0.24, 0.3781, 0.2513, 0.6219, 0.2512, 0.6219, 0.4988, 0.3781, 0.4987, 0.625, 0.51, 0.625, 0.74, 0.625, 0.74, 0.625, 0.51, 0.625, 0.51, 0.625, 0.74, 0.625, 0.74, 0.625, 0.51, 0.6219, 0.75, 0.3781, 0.75, 0.3781, 0.75, 0.6219, 0.75, 0.3781, 0.5, 0.6219, 0.5, 0.6219, 0.5, 0.3781, 0.5, 0.3781, 0.5, 0.6219, 0.5, 0.6219, 0.5, 0.3781, 0.5, 0.6219, 0.75, 0.3781, 0.75, 0.3781, 0.75, 0.6219, 0.75, 0.3781, 0.5, 0.6219, 0.5, 0.6219, 0.5, 0.3781, 0.5, 0.375, 0.74, 0.375, 0.51, 0.375, 0.51, 0.375, 0.74, 0.375, 0.74, 0.375, 0.51, 0.375, 0.51, 0.375, 0.74, 0.375, 0.74, 0.375, 0.51, 0.375, 0.51, 0.375, 0.74, 0.625, 0.51, 0.625, 0.74, 0.625, 0.74, 0.625, 0.51, 0.6219, 0.75, 0.3781, 0.75, 0.3781, 0.75, 0.6219, 0.75, 0.625, 0.51, 0.625, 0.74, 0.625, 0.74, 0.625, 0.51, 0.625, 0.51, 0.625, 0.74, 0.625, 0.74, 0.625, 0.51, 0.6219, 0.75, 0.3781, 0.75, 0.3781, 0.75, 0.6219, 0.75, 0.3781, 0.5, 0.6219, 0.5, 0.6219, 0.5, 0.3781, 0.5, 0.6219, 0.75, 0.3781, 0.75, 0.3781, 0.75, 0.6219, 0.75, 0.3781, 0.5, 0.6219, 0.5, 0.6219, 0.5, 0.3781, 0.5, 0.3781, 0.51, 0.6219, 0.51, 0.6219, 0.74, 0.3781, 0.74, 0.1263, 0.74, 0.1263, 0.75, 0.125, 0.74, 0.6244, 0.9987, 0.625, 0.9987, 0.625, 1.0, 0.6244, 1.0, 0.1263, 0.51, 0.125, 0.51, 0.1263, 0.5, 0.625, 0.24, 0.625, 0.2513, 0.6244, 0.2513, 0.6244, 0.24, 0.3737, 0.74, 0.375, 0.74, 0.3738, 0.75, 0.625, 0.74, 0.625, 0.7513, 0.6244, 0.7512, 0.6244, 0.74, 0.3737, 0.51, 0.3738, 0.5, 0.375, 0.51, 0.625, 0.4988, 0.625, 0.51, 0.6244, 0.51, 0.6244, 0.4988, 0.625, 0.01, 0.625, 0.01, 0.625, 0.0, 0.625, 0.0, 0.625, 0.24, 0.625, 0.2512, 0.625, 0.2513, 0.625, 0.24, 0.625, 0.74, 0.625, 0.7513, 0.625, 0.7513, 0.625, 0.74, 0.625, 0.4988, 0.625, 0.51, 0.625, 0.51, 0.625, 0.4988, 0.625, 0.0102, 0.625, 0.01, 0.625, 0.0, 0.625, 0.0, 0.625, 0.2398, 0.625, 0.2514, 0.625, 0.2513, 0.625, 0.24, 0.625, 0.7398, 0.625, 0.7514, 0.625, 0.7513, 0.625, 0.74, 0.625, 0.4986, 0.625, 0.5102, 0.625, 0.51, 0.625, 0.4988, 0.625, 0.01385, 0.625, 0.01285, 0.625, 0.0, 0.625, 0.0, 0.625, 0.2361, 0.625, 0.2522, 0.625, 0.2516, 0.625, 0.2369, 0.625, 0.7361, 0.625, 0.7522, 0.625, 0.7516, 0.625, 0.7369, 0.625, 0.4978, 0.625, 0.5139, 0.625, 0.5131, 0.625, 0.4984, 0.625, 0.03835, 0.625, 0.0, 0.625, 0.04, 0.625, 0.2117, 0.625, 0.21, 0.625, 0.25, 0.625, 0.7117, 0.625, 0.71, 0.625, 0.75, 0.625, 0.4958, 0.625, 0.495, 0.625, 0.5, 0.1262, 0.74, 0.1263, 0.75, 0.125, 0.74, 0.6244, 0.9987, 0.625, 0.9987, 0.625, 1.0, 0.6244, 1.0, 0.1262, 0.51, 0.125, 0.51, 0.1263, 0.5, 0.625, 0.24, 0.625, 0.2513, 0.6244, 0.2513, 0.6244, 0.24, 0.3737, 0.74, 0.375, 0.74, 0.3738, 0.75, 0.625, 0.74, 0.625, 0.7513, 0.6244, 0.7513, 0.6244, 0.74, 0.3737, 0.51, 0.3738, 0.5, 0.375, 0.51, 0.625, 0.4987, 0.625, 0.51, 0.6244, 0.51, 0.6244, 0.4987, 0.625, 0.01, 0.625, 0.01, 0.625, 0.0, 0.625, 0.0, 0.625, 0.24, 0.625, 0.2512, 0.625, 0.2513, 0.625, 0.24, 0.625, 0.74, 0.625, 0.7513, 0.625, 0.7513, 0.625, 0.74, 0.625, 0.4988, 0.625, 0.51, 0.625, 0.51, 0.625, 0.4987, 0.625, 0.01021, 0.625, 0.01, 0.625, 0.0, 0.625, 0.0, 0.625, 0.2398, 0.625, 0.2513, 0.625, 0.2512, 0.625, 0.24, 0.625, 0.7398, 0.625, 0.7515, 0.625, 0.7513, 0.625, 0.74, 0.625, 0.4985, 0.625, 0.5102, 0.625, 0.51, 0.625, 0.4988, 0.625, 0.01385, 0.625, 0.01283, 0.625, 0.0, 0.625, 0.0, 0.625, 0.2361, 0.625, 0.2522, 0.625, 0.2516, 0.625, 0.2369, 0.625, 0.7361, 0.625, 0.7522, 0.625, 0.7517, 0.625, 0.7369, 0.625, 0.4978, 0.625, 0.5139, 0.625, 0.5131, 0.625, 0.4983, 0.625, 0.03835, 0.625, 0.0, 0.625, 0.04, 0.625, 0.2117, 0.625, 0.21, 0.625, 0.25, 0.625, 0.7117, 0.625, 0.71, 0.625, 0.75, 0.625, 0.4958, 0.625, 0.495, 0.625, 0.5, 0.1262, 0.74, 0.1262, 0.75, 0.125, 0.74, 0.6244, 0.9987, 0.625, 0.9987, 0.625, 1.0, 0.6244, 1.0, 0.1262, 0.51, 0.125, 0.51, 0.1262, 0.5, 0.625, 0.24, 0.625, 0.2513, 0.6244, 0.2513, 0.6244, 0.24, 0.3737, 0.74, 0.375, 0.74, 0.3737, 0.75, 0.625, 0.74, 0.625, 0.7513, 0.6244, 0.7513, 0.6244, 0.74, 0.3737, 0.51, 0.3737, 0.5, 0.375, 0.51, 0.625, 0.4987, 0.625, 0.51, 0.6244, 0.51, 0.6244, 0.4987, 0.625, 0.01, 0.625, 0.01, 0.625, 0.0, 0.625, 0.0, 0.625, 0.24, 0.625, 0.2512, 0.625, 0.2513, 0.625, 0.24, 0.625, 0.74, 0.625, 0.7512, 0.625, 0.7513, 0.625, 0.74, 0.625, 0.4988, 0.625, 0.51, 0.625, 0.51, 0.625, 0.4987, 0.625, 0.0102, 0.625, 0.01, 0.625, 0.0, 0.625, 0.0, 0.625, 0.2398, 0.625, 0.2514, 0.625, 0.2512, 0.625, 0.24, 0.625, 0.7398, 0.625, 0.7514, 0.625, 0.7513, 0.625, 0.74, 0.625, 0.4986, 0.625, 0.5102, 0.625, 0.51, 0.625, 0.4988, 0.625, 0.01385, 0.625, 0.01285, 0.625, 0.0, 0.625, 0.0, 0.625, 0.2361, 0.625, 0.2522, 0.625, 0.2516, 0.625, 0.2369, 0.625, 0.7361, 0.625, 0.7522, 0.625, 0.7516, 0.625, 0.7369, 0.625, 0.4978, 0.625, 0.5139, 0.625, 0.5131, 0.625, 0.4984, 0.625, 0.03835, 0.625, 0.0, 0.625, 0.04, 0.625, 0.2117, 0.625, 0.21, 0.625, 0.25, 0.625, 0.7117, 0.625, 0.71, 0.625, 0.75, 0.625, 0.4958, 0.625, 0.495, 0.625, 0.5, 0.1262, 0.74, 0.1263, 0.75, 0.125, 0.74, 0.6244, 0.9987, 0.625, 0.9988, 0.625, 1.0, 0.6244, 1.0, 0.1262, 0.51, 0.125, 0.51, 0.1263, 0.5, 0.625, 0.24, 0.625, 0.2513, 0.6244, 0.2513, 0.6244, 0.24, 0.3738, 0.74, 0.375, 0.74, 0.3738, 0.75, 0.625, 0.74, 0.625, 0.7513, 0.6244, 0.7513, 0.6244, 0.74, 0.3738, 0.51, 0.3738, 0.5, 0.375, 0.51, 0.625, 0.4987, 0.625, 0.51, 0.6244, 0.51, 0.6244, 0.4987, 0.625, 0.01, 0.625, 0.01, 0.625, 0.0, 0.625, 0.0, 0.625, 0.24, 0.625, 0.2512, 0.625, 0.2513, 0.625, 0.24, 0.625, 0.74, 0.625, 0.7512, 0.625, 0.7513, 0.625, 0.74, 0.625, 0.4987, 0.625, 0.51, 0.625, 0.51, 0.625, 0.4987, 0.625, 0.01021, 0.625, 0.01, 0.625, 0.0, 0.625, 0.0, 0.625, 0.2398, 0.625, 0.2513, 0.625, 0.2512, 0.625, 0.24, 0.625, 0.7398, 0.625, 0.7515, 0.625, 0.7513, 0.625, 0.74, 0.625, 0.4985, 0.625, 0.5102, 0.625, 0.51, 0.625, 0.4987, 0.625, 0.01385, 0.625, 0.01283, 0.625, 0.0, 0.625, 0.0, 0.625, 0.2361, 0.625, 0.2522, 0.625, 0.2516, 0.625, 0.2369, 0.625, 0.7361, 0.625, 0.7522, 0.625, 0.7517, 0.625, 0.7369, 0.625, 0.4978, 0.625, 0.5139, 0.625, 0.5131, 0.625, 0.4983, 0.625, 0.03835, 0.625, 0.0, 0.625, 0.04, 0.625, 0.2117, 0.625, 0.21, 0.625, 0.25, 0.625, 0.7117, 0.625, 0.71, 0.625, 0.75, 0.625, 0.4958, 0.625, 0.495, 0.625, 0.5, 0.1263, 0.74, 0.1262, 0.75, 0.125, 0.74, 0.6219, 0.9988, 0.625, 0.9988, 0.6219, 1.0, 0.1263, 0.51, 0.125, 0.51, 0.1262, 0.5, 0.8738, 0.51, 0.8737, 0.5, 0.875, 0.51, 0.375, 0.74, 0.375, 0.75, 0.375, 0.75, 0.375, 0.74, 0.625, 0.74, 0.625, 0.74, 0.625, 0.75, 0.625, 0.75, 0.3737, 0.51, 0.3737, 0.5, 0.375, 0.5, 0.375, 0.51, 0.6262, 0.51, 0.625, 0.51, 0.625, 0.5, 0.6262, 0.5, 0.375, 0.74, 0.3781, 0.75, 0.3781, 0.75, 0.375, 0.74, 0.625, 0.74, 0.625, 0.74, 0.6219, 0.75, 0.6219, 0.75, 0.3781, 0.5, 0.375, 0.51, 0.375, 0.51, 0.3781, 0.5, 0.6219, 0.5, 0.6219, 0.5, 0.625, 0.51, 0.625, 0.51, 0.375, 0.74, 0.3781, 0.75, 0.3781, 0.75, 0.375, 0.74, 0.625, 0.74, 0.625, 0.74, 0.6219, 0.75, 0.6219, 0.75, 0.3781, 0.5, 0.375, 0.51, 0.375, 0.51, 0.3781, 0.5, 0.6219, 0.5, 0.6219, 0.5, 0.625, 0.51, 0.625, 0.51, 0.375, 0.74, 0.3781, 0.75, 0.3781, 0.75, 0.375, 0.74, 0.625, 0.74, 0.625, 0.74, 0.6219, 0.75, 0.6219, 0.75, 0.3781, 0.5, 0.375, 0.51, 0.375, 0.51, 0.3781, 0.5, 0.6219, 0.5, 0.6219, 0.5, 0.625, 0.51, 0.625, 0.51, 0.375, 0.74, 0.3781, 0.75, 0.3781, 0.75, 0.375, 0.74, 0.625, 0.74, 0.625, 0.74, 0.6219, 0.75, 0.6219, 0.75, 0.3781, 0.5, 0.375, 0.51, 0.375, 0.51, 0.3781, 0.5, 0.6219, 0.5, 0.6219, 0.5, 0.625, 0.51, 0.625, 0.51, 0.375, 0.74, 0.3781, 0.74, 0.3781, 0.75, 0.625, 0.74, 0.6219, 0.75, 0.6219, 0.74, 0.3781, 0.5, 0.3781, 0.51, 0.375, 0.51, 0.6219, 0.5, 0.625, 0.51, 0.6219, 0.51, 0.1263, 0.74, 0.1262, 0.75, 0.125, 0.74, 0.6219, 0.9988, 0.625, 0.9988, 0.6219, 1.0, 0.1263, 0.51, 0.125, 0.51, 0.1262, 0.5, 0.8738, 0.51, 0.8737, 0.5, 0.875, 0.51, 0.375, 0.74, 0.375, 0.75, 0.375, 0.75, 0.375, 0.74, 0.625, 0.74, 0.625, 0.74, 0.625, 0.75, 0.625, 0.75, 0.3737, 0.51, 0.3737, 0.5, 0.375, 0.5, 0.375, 0.51, 0.6262, 0.51, 0.625, 0.51, 0.625, 0.5, 0.6262, 0.5, 0.375, 0.74, 0.3781, 0.75, 0.3781, 0.75, 0.375, 0.74, 0.625, 0.74, 0.625, 0.74, 0.6219, 0.75, 0.6219, 0.75, 0.3781, 0.5, 0.375, 0.51, 0.375, 0.51, 0.3781, 0.5, 0.6219, 0.5, 0.6219, 0.5, 0.625, 0.51, 0.625, 0.51, 0.375, 0.74, 0.3781, 0.75, 0.3781, 0.75, 0.375, 0.74, 0.625, 0.74, 0.625, 0.74, 0.6219, 0.75, 0.6219, 0.75, 0.3781, 0.5, 0.375, 0.51, 0.375, 0.51, 0.3781, 0.5, 0.6219, 0.5, 0.6219, 0.5, 0.625, 0.51, 0.625, 0.51, 0.375, 0.74, 0.3781, 0.75, 0.3781, 0.75, 0.375, 0.74, 0.625, 0.74, 0.625, 0.74, 0.6219, 0.75, 0.6219, 0.75, 0.3781, 0.5, 0.375, 0.51, 0.375, 0.51, 0.3781, 0.5, 0.6219, 0.5, 0.6219, 0.5, 0.625, 0.51, 0.625, 0.51, 0.375, 0.74, 0.3781, 0.75, 0.3781, 0.75, 0.375, 0.74, 0.625, 0.74, 0.625, 0.74, 0.6219, 0.75, 0.6219, 0.75, 0.3781, 0.5, 0.375, 0.51, 0.375, 0.51, 0.3781, 0.5, 0.6219, 0.5, 0.6219, 0.5, 0.625, 0.51, 0.625, 0.51, 0.375, 0.74, 0.3781, 0.74, 0.3781, 0.75, 0.625, 0.74, 0.6219, 0.75, 0.6219, 0.74, 0.3781, 0.5, 0.3781, 0.51, 0.375, 0.51, 0.6219, 0.5, 0.625, 0.51, 0.6219, 0.51, 0.1263, 0.51, 0.1263, 0.74, 0.125, 0.74, 0.125, 0.51, 0.3756, 0.9987, 0.6244, 0.9987, 0.6244, 1.0, 0.3756, 1.0, 0.625, 0.01, 0.625, 0.24, 0.6244, 0.24, 0.6244, 0.01, 0.6244, 0.2513, 0.3756, 0.2513, 0.3756, 0.24, 0.6244, 0.24, 0.3737, 0.51, 0.1263, 0.51, 0.1263, 0.5, 0.3738, 0.5, 0.625, 0.2513, 0.625, 0.4988, 0.6244, 0.4988, 0.6244, 0.2513, 0.6244, 0.51, 0.3756, 0.51, 0.3756, 0.4988, 0.6244, 0.4988, 0.3737, 0.74, 0.3737, 0.51, 0.3756, 0.51, 0.3756, 0.74, 0.625, 0.51, 0.625, 0.74, 0.6244, 0.74, 0.6244, 0.51, 0.6244, 0.7512, 0.3756, 0.7513, 0.3756, 0.74, 0.6244, 0.74, 0.1263, 0.74, 0.3737, 0.74, 0.3738, 0.75, 0.1263, 0.75, 0.625, 0.7513, 0.625, 0.9988, 0.6244, 0.9987, 0.6244, 0.7512, 0.625, 0.01, 0.625, 0.24, 0.625, 0.24, 0.625, 0.01, 0.625, 0.2512, 0.625, 0.4988, 0.625, 0.4988, 0.625, 0.2513, 0.625, 0.51, 0.625, 0.74, 0.625, 0.74, 0.625, 0.51, 0.625, 0.7513, 0.625, 0.9987, 0.625, 0.9988, 0.625, 0.7513, 0.625, 0.9988, 0.625, 0.9988, 0.625, 1.0, 0.625, 1.0, 0.625, 0.2513, 0.625, 0.2513, 0.625, 0.24, 0.625, 0.24, 0.625, 0.74, 0.625, 0.74, 0.625, 0.7513, 0.625, 0.7513, 0.625, 0.51, 0.625, 0.51, 0.625, 0.4988, 0.625, 0.4988, 0.625, 0.0102, 0.625, 0.2398, 0.625, 0.24, 0.625, 0.01, 0.625, 0.2514, 0.625, 0.4986, 0.625, 0.4988, 0.625, 0.2513, 0.625, 0.5102, 0.625, 0.7398, 0.625, 0.74, 0.625, 0.51, 0.625, 0.7514, 0.625, 0.9986, 0.625, 0.9987, 0.625, 0.7513, 0.625, 0.74, 0.625, 0.74, 0.625, 0.7513, 0.625, 0.7513, 0.625, 0.01, 0.625, 0.01, 0.625, 0.0, 0.625, 0.0, 0.625, 0.24, 0.625, 0.24, 0.625, 0.2513, 0.625, 0.2512, 0.625, 0.51, 0.625, 0.51, 0.625, 0.4988, 0.625, 0.4988, 0.625, 0.01385, 0.625, 0.2361, 0.625, 0.2369, 0.625, 0.01307, 0.625, 0.2522, 0.625, 0.4978, 0.625, 0.4984, 0.625, 0.2516, 0.625, 0.5139, 0.625, 0.7361, 0.625, 0.7369, 0.625, 0.5131, 0.625, 0.7522, 0.625, 0.9978, 0.625, 0.9984, 0.625, 0.7516, 0.625, 0.4986, 0.625, 0.4984, 0.625, 0.5131, 0.625, 0.5102, 0.625, 0.7516, 0.625, 0.7514, 0.625, 0.7398, 0.625, 0.7369, 0.625, 0.9986, 0.625, 0.9984, 0.625, 1.0, 0.625, 1.0, 0.625, 0.2516, 0.625, 0.2514, 0.625, 0.2398, 0.625, 0.2369, 0.87, 0.71, 0.87, 0.54, 0.875, 0.5374, 0.875, 0.7126, 0.87, 0.54, 0.63, 0.54, 0.6278, 0.5, 0.8722, 0.5, 0.63, 0.54, 0.63, 0.71, 0.625, 0.7117, 0.625, 0.5383, 0.63, 0.71, 0.87, 0.71, 0.8722, 0.75, 0.6278, 0.75, 0.625, 0.9978, 0.625, 0.9958, 0.625, 1.0, 0.625, 1.0, 0.625, 0.2542, 0.625, 0.2522, 0.625, 0.2361, 0.625, 0.2117, 0.625, 0.7361, 0.625, 0.7117, 0.625, 0.7542, 0.625, 0.7522, 0.625, 0.5383, 0.625, 0.5139, 0.625, 0.4978, 0.625, 0.4958, 0.1262, 0.51, 0.1262, 0.74, 0.125, 0.74, 0.125, 0.51, 0.3756, 0.9987, 0.6244, 0.9987, 0.6244, 1.0, 0.3756, 1.0, 0.625, 0.01, 0.625, 0.24, 0.6244, 0.24, 0.6244, 0.01, 0.6244, 0.2513, 0.3756, 0.2513, 0.3756, 0.24, 0.6244, 0.24, 0.3737, 0.51, 0.1262, 0.51, 0.1263, 0.5, 0.3738, 0.5, 0.625, 0.2513, 0.625, 0.4987, 0.6244, 0.4987, 0.6244, 0.2513, 0.6244, 0.51, 0.3756, 0.51, 0.3756, 0.4987, 0.6244, 0.4987, 0.3737, 0.74, 0.3737, 0.51, 0.3756, 0.51, 0.3756, 0.74, 0.625, 0.51, 0.625, 0.74, 0.6244, 0.74, 0.6244, 0.51, 0.6244, 0.7513, 0.3756, 0.7513, 0.3756, 0.74, 0.6244, 0.74, 0.1262, 0.74, 0.3737, 0.74, 0.3738, 0.75, 0.1263, 0.75, 0.625, 0.7513, 0.625, 0.9987, 0.6244, 0.9987, 0.6244, 0.7513, 0.625, 0.01, 0.625, 0.24, 0.625, 0.24, 0.625, 0.01, 0.625, 0.2512, 0.625, 0.4988, 0.625, 0.4987, 0.625, 0.2513, 0.625, 0.51, 0.625, 0.74, 0.625, 0.74, 0.625, 0.51, 0.625, 0.7513, 0.625, 0.9988, 0.625, 0.9987, 0.625, 0.7513, 0.625, 0.9987, 0.625, 0.9987, 0.625, 1.0, 0.625, 1.0, 0.625, 0.2513, 0.625, 0.2513, 0.625, 0.24, 0.625, 0.24, 0.625, 0.74, 0.625, 0.74, 0.625, 0.7513, 0.625, 0.7513, 0.625, 0.51, 0.625, 0.51, 0.625, 0.4987, 0.625, 0.4987, 0.625, 0.01021, 0.625, 0.2398, 0.625, 0.24, 0.625, 0.01, 0.625, 0.2513, 0.625, 0.4985, 0.625, 0.4988, 0.625, 0.2512, 0.625, 0.5102, 0.625, 0.7398, 0.625, 0.74, 0.625, 0.51, 0.625, 0.7515, 0.625, 0.9987, 0.625, 0.9988, 0.625, 0.7513, 0.625, 0.74, 0.625, 0.74, 0.625, 0.7513, 0.625, 0.7513, 0.625, 0.01, 0.625, 0.01, 0.625, 0.0, 0.625, 0.0, 0.625, 0.24, 0.625, 0.24, 0.625, 0.2512, 0.625, 0.2512, 0.625, 0.51, 0.625, 0.51, 0.625, 0.4988, 0.625, 0.4988, 0.625, 0.01385, 0.625, 0.2361, 0.625, 0.2369, 0.625, 0.01306, 0.625, 0.2522, 0.625, 0.4978, 0.625, 0.4983, 0.625, 0.2516, 0.625, 0.5139, 0.625, 0.7361, 0.625, 0.7369, 0.625, 0.5131, 0.625, 0.7522, 0.625, 0.9978, 0.625, 0.9984, 0.625, 0.7517, 0.625, 0.4985, 0.625, 0.4983, 0.625, 0.5131, 0.625, 0.5102, 0.625, 0.7517, 0.625, 0.7515, 0.625, 0.7398, 0.625, 0.7369, 0.625, 0.9987, 0.625, 0.9984, 0.625, 1.0, 0.625, 1.0, 0.625, 0.2516, 0.625, 0.2513, 0.625, 0.2398, 0.625, 0.2369, 0.87, 0.71, 0.87, 0.54, 0.875, 0.5374, 0.875, 0.7126, 0.87, 0.54, 0.63, 0.54, 0.6278, 0.5, 0.8722, 0.5, 0.63, 0.54, 0.63, 0.71, 0.625, 0.7117, 0.625, 0.5383, 0.63, 0.71, 0.87, 0.71, 0.8722, 0.75, 0.6278, 0.75, 0.625, 0.9978, 0.625, 0.9958, 0.625, 1.0, 0.625, 1.0, 0.625, 0.2542, 0.625, 0.2522, 0.625, 0.2361, 0.625, 0.2117, 0.625, 0.7361, 0.625, 0.7117, 0.625, 0.7542, 0.625, 0.7522, 0.625, 0.5383, 0.625, 0.5139, 0.625, 0.4978, 0.625, 0.4958, 0.1262, 0.51, 0.1262, 0.74, 0.125, 0.74, 0.125, 0.51, 0.3756, 0.9987, 0.6244, 0.9987, 0.6244, 1.0, 0.3756, 1.0, 0.625, 0.01, 0.625, 0.24, 0.6244, 0.24, 0.6244, 0.01, 0.6244, 0.2513, 0.3756, 0.2513, 0.3756, 0.24, 0.6244, 0.24, 0.3737, 0.51, 0.1262, 0.51, 0.1262, 0.5, 0.3737, 0.5, 0.625, 0.2513, 0.625, 0.4987, 0.6244, 0.4987, 0.6244, 0.2513, 0.6244, 0.51, 0.3756, 0.51, 0.3756, 0.4987, 0.6244, 0.4987, 0.3737, 0.74, 0.3737, 0.51, 0.3756, 0.51, 0.3756, 0.74, 0.625, 0.51, 0.625, 0.74, 0.6244, 0.74, 0.6244, 0.51, 0.6244, 0.7513, 0.3756, 0.7513, 0.3756, 0.74, 0.6244, 0.74, 0.1262, 0.74, 0.3737, 0.74, 0.3737, 0.75, 0.1262, 0.75, 0.625, 0.7513, 0.625, 0.9987, 0.6244, 0.9987, 0.6244, 0.7513, 0.625, 0.01, 0.625, 0.24, 0.625, 0.24, 0.625, 0.01, 0.625, 0.2512, 0.625, 0.4988, 0.625, 0.4987, 0.625, 0.2513, 0.625, 0.51, 0.625, 0.74, 0.625, 0.74, 0.625, 0.51, 0.625, 0.7512, 0.625, 0.9988, 0.625, 0.9987, 0.625, 0.7513, 0.625, 0.9987, 0.625, 0.9987, 0.625, 1.0, 0.625, 1.0, 0.625, 0.2513, 0.625, 0.2513, 0.625, 0.24, 0.625, 0.24, 0.625, 0.74, 0.625, 0.74, 0.625, 0.7513, 0.625, 0.7513, 0.625, 0.51, 0.625, 0.51, 0.625, 0.4987, 0.625, 0.4987, 0.625, 0.0102, 0.625, 0.2398, 0.625, 0.24, 0.625, 0.01, 0.625, 0.2514, 0.625, 0.4986, 0.625, 0.4988, 0.625, 0.2512, 0.625, 0.5102, 0.625, 0.7398, 0.625, 0.74, 0.625, 0.51, 0.625, 0.7514, 0.625, 0.9986, 0.625, 0.9987, 0.625, 0.7513, 0.625, 0.74, 0.625, 0.74, 0.625, 0.7513, 0.625, 0.7512, 0.625, 0.01, 0.625, 0.01, 0.625, 0.0, 0.625, 0.0, 0.625, 0.24, 0.625, 0.24, 0.625, 0.2512, 0.625, 0.2512, 0.625, 0.51, 0.625, 0.51, 0.625, 0.4988, 0.625, 0.4988, 0.625, 0.01385, 0.625, 0.2361, 0.625, 0.2369, 0.625, 0.01307, 0.625, 0.2522, 0.625, 0.4978, 0.625, 0.4984, 0.625, 0.2516, 0.625, 0.5139, 0.625, 0.7361, 0.625, 0.7369, 0.625, 0.5131, 0.625, 0.7522, 0.625, 0.9978, 0.625, 0.9984, 0.625, 0.7516, 0.625, 0.4986, 0.625, 0.4984, 0.625, 0.5131, 0.625, 0.5102, 0.625, 0.7516, 0.625, 0.7514, 0.625, 0.7398, 0.625, 0.7369, 0.625, 0.9986, 0.625, 0.9984, 0.625, 1.0, 0.625, 1.0, 0.625, 0.2516, 0.625, 0.2514, 0.625, 0.2398, 0.625, 0.2369, 0.87, 0.71, 0.87, 0.54, 0.875, 0.5374, 0.875, 0.7126, 0.87, 0.54, 0.63, 0.54, 0.6278, 0.5, 0.8722, 0.5, 0.63, 0.54, 0.63, 0.71, 0.625, 0.7117, 0.625, 0.5383, 0.63, 0.71, 0.87, 0.71, 0.8722, 0.75, 0.6278, 0.75, 0.625, 0.9978, 0.625, 0.9958, 0.625, 1.0, 0.625, 1.0, 0.625, 0.2542, 0.625, 0.2522, 0.625, 0.2361, 0.625, 0.2117, 0.625, 0.7361, 0.625, 0.7117, 0.625, 0.7542, 0.625, 0.7522, 0.625, 0.5383, 0.625, 0.5139, 0.625, 0.4978, 0.625, 0.4958, 0.1262, 0.51, 0.1262, 0.74, 0.125, 0.74, 0.125, 0.51, 0.3756, 0.9987, 0.6244, 0.9987, 0.6244, 1.0, 0.3756, 1.0, 0.625, 0.01, 0.625, 0.24, 0.6244, 0.24, 0.6244, 0.01, 0.6244, 0.2513, 0.3756, 0.2513, 0.3756, 0.24, 0.6244, 0.24, 0.3738, 0.51, 0.1262, 0.51, 0.1263, 0.5, 0.3738, 0.5, 0.625, 0.2513, 0.625, 0.4987, 0.6244, 0.4987, 0.6244, 0.2513, 0.6244, 0.51, 0.3756, 0.51, 0.3756, 0.4987, 0.6244, 0.4987, 0.3738, 0.74, 0.3738, 0.51, 0.3756, 0.51, 0.3756, 0.74, 0.625, 0.51, 0.625, 0.74, 0.6244, 0.74, 0.6244, 0.51, 0.6244, 0.7513, 0.3756, 0.7513, 0.3756, 0.74, 0.6244, 0.74, 0.1262, 0.74, 0.3738, 0.74, 0.3738, 0.75, 0.1263, 0.75, 0.625, 0.7513, 0.625, 0.9987, 0.6244, 0.9987, 0.6244, 0.7513, 0.625, 0.01, 0.625, 0.24, 0.625, 0.24, 0.625, 0.01, 0.625, 0.2512, 0.625, 0.4987, 0.625, 0.4987, 0.625, 0.2513, 0.625, 0.51, 0.625, 0.74, 0.625, 0.74, 0.625, 0.51, 0.625, 0.7512, 0.625, 0.9988, 0.625, 0.9987, 0.625, 0.7513, 0.625, 0.9987, 0.625, 0.9987, 0.625, 1.0, 0.625, 1.0, 0.625, 0.2513, 0.625, 0.2513, 0.625, 0.24, 0.625, 0.24, 0.625, 0.74, 0.625, 0.74, 0.625, 0.7513, 0.625, 0.7513, 0.625, 0.51, 0.625, 0.51, 0.625, 0.4987, 0.625, 0.4987, 0.625, 0.01021, 0.625, 0.2398, 0.625, 0.24, 0.625, 0.01, 0.625, 0.2513, 0.625, 0.4985, 0.625, 0.4987, 0.625, 0.2512, 0.625, 0.5102, 0.625, 0.7398, 0.625, 0.74, 0.625, 0.51, 0.625, 0.7515, 0.625, 0.9987, 0.625, 0.9988, 0.625, 0.7513, 0.625, 0.74, 0.625, 0.74, 0.625, 0.7513, 0.625, 0.7512, 0.625, 0.01, 0.625, 0.01, 0.625, 0.0, 0.625, 0.0, 0.625, 0.24, 0.625, 0.24, 0.625, 0.2512, 0.625, 0.2512, 0.625, 0.51, 0.625, 0.51, 0.625, 0.4987, 0.625, 0.4987, 0.625, 0.01385, 0.625, 0.2361, 0.625, 0.2369, 0.625, 0.01306, 0.625, 0.2522, 0.625, 0.4978, 0.625, 0.4983, 0.625, 0.2516, 0.625, 0.5139, 0.625, 0.7361, 0.625, 0.7369, 0.625, 0.5131, 0.625, 0.7522, 0.625, 0.9978, 0.625, 0.9984, 0.625, 0.7517, 0.625, 0.4985, 0.625, 0.4983, 0.625, 0.5131, 0.625, 0.5102, 0.625, 0.7517, 0.625, 0.7515, 0.625, 0.7398, 0.625, 0.7369, 0.625, 0.9987, 0.625, 0.9984, 0.625, 1.0, 0.625, 1.0, 0.625, 0.2516, 0.625, 0.2513, 0.625, 0.2398, 0.625, 0.2369, 0.87, 0.71, 0.87, 0.54, 0.875, 0.5374, 0.875, 0.7126, 0.87, 0.54, 0.63, 0.54, 0.6278, 0.5, 0.8722, 0.5, 0.63, 0.54, 0.63, 0.71, 0.625, 0.7117, 0.625, 0.5383, 0.63, 0.71, 0.87, 0.71, 0.8722, 0.75, 0.6278, 0.75, 0.625, 0.9978, 0.625, 0.9958, 0.625, 1.0, 0.625, 1.0, 0.625, 0.2542, 0.625, 0.2522, 0.625, 0.2361, 0.625, 0.2117, 0.625, 0.7361, 0.625, 0.7117, 0.625, 0.7542, 0.625, 0.7522, 0.625, 0.5383, 0.625, 0.5139, 0.625, 0.4978, 0.625, 0.4958, 0.1263, 0.51, 0.1263, 0.74, 0.125, 0.74, 0.125, 0.51, 0.3781, 0.9987, 0.6219, 0.9988, 0.6219, 1.0, 0.3781, 1.0, 0.8738, 0.74, 0.8738, 0.51, 0.875, 0.51, 0.875, 0.74, 0.6219, 0.2512, 0.3781, 0.2513, 0.3781, 0.24, 0.6219, 0.24, 0.3737, 0.51, 0.1263, 0.51, 0.1262, 0.5, 0.3737, 0.5, 0.8738, 0.51, 0.6262, 0.51, 0.6262, 0.5, 0.8737, 0.5, 0.6219, 0.5, 0.3781, 0.5, 0.3781, 0.4987, 0.6219, 0.4988, 0.3737, 0.74, 0.3737, 0.51, 0.375, 0.51, 0.375, 0.74, 0.6262, 0.51, 0.6262, 0.74, 0.625, 0.74, 0.625, 0.51, 0.6219, 0.7512, 0.3781, 0.7513, 0.3781, 0.75, 0.6219, 0.75, 0.1263, 0.74, 0.3737, 0.74, 0.3737, 0.75, 0.1262, 0.75, 0.6262, 0.74, 0.8738, 0.74, 0.8737, 0.75, 0.6262, 0.75, 0.6219, 0.5, 0.3781, 0.5, 0.3781, 0.5, 0.6219, 0.5, 0.375, 0.74, 0.375, 0.51, 0.375, 0.51, 0.375, 0.74, 0.625, 0.51, 0.625, 0.74, 0.625, 0.74, 0.625, 0.51, 0.6219, 0.75, 0.3781, 0.75, 0.3781, 0.75, 0.6219, 0.75, 0.625, 0.51, 0.625, 0.51, 0.6219, 0.5, 0.6219, 0.5, 0.375, 0.51, 0.375, 0.51, 0.3781, 0.5, 0.3781, 0.5, 0.375, 0.74, 0.375, 0.74, 0.3781, 0.75, 0.3781, 0.75, 0.625, 0.74, 0.625, 0.74, 0.6219, 0.75, 0.6219, 0.75, 0.6219, 0.5, 0.3781, 0.5, 0.3781, 0.5, 0.6219, 0.5, 0.375, 0.74, 0.375, 0.51, 0.375, 0.51, 0.375, 0.74, 0.625, 0.51, 0.625, 0.74, 0.625, 0.74, 0.625, 0.51, 0.6219, 0.75, 0.3781, 0.75, 0.3781, 0.75, 0.6219, 0.75, 0.375, 0.74, 0.375, 0.74, 0.3781, 0.75, 0.3781, 0.75, 0.625, 0.74, 0.625, 0.74, 0.6219, 0.75, 0.6219, 0.75, 0.3781, 0.5, 0.3781, 0.5, 0.375, 0.51, 0.375, 0.51, 0.6219, 0.5, 0.6219, 0.5, 0.625, 0.51, 0.625, 0.51, 0.6219, 0.5, 0.3781, 0.5, 0.3781, 0.5, 0.6219, 0.5, 0.375, 0.74, 0.375, 0.51, 0.375, 0.51, 0.375, 0.74, 0.625, 0.51, 0.625, 0.74, 0.625, 0.74, 0.625, 0.51, 0.6219, 0.75, 0.3781, 0.75, 0.3781, 0.75, 0.6219, 0.75, 0.6219, 0.75, 0.6219, 0.75, 0.625, 0.74, 0.625, 0.74, 0.6219, 0.5, 0.6219, 0.5, 0.625, 0.51, 0.625, 0.51, 0.375, 0.51, 0.375, 0.51, 0.3781, 0.5, 0.3781, 0.5, 0.375, 0.74, 0.375, 0.74, 0.3781, 0.75, 0.3781, 0.75, 0.6219, 0.5, 0.3781, 0.5, 0.3781, 0.5, 0.6219, 0.5, 0.375, 0.74, 0.375, 0.51, 0.375, 0.51, 0.375, 0.74, 0.625, 0.51, 0.625, 0.74, 0.625, 0.74, 0.625, 0.51, 0.6219, 0.75, 0.3781, 0.75, 0.3781, 0.75, 0.6219, 0.75, 0.625, 0.51, 0.625, 0.51, 0.6219, 0.5, 0.6219, 0.5, 0.375, 0.51, 0.375, 0.51, 0.3781, 0.5, 0.3781, 0.5, 0.375, 0.74, 0.375, 0.74, 0.3781, 0.75, 0.3781, 0.75, 0.625, 0.74, 0.625, 0.74, 0.6219, 0.75, 0.6219, 0.75, 0.6219, 0.51, 0.3781, 0.51, 0.3781, 0.5, 0.6219, 0.5, 0.375, 0.74, 0.375, 0.51, 0.3781, 0.51, 0.3781, 0.74, 0.625, 0.51, 0.625, 0.74, 0.6219, 0.74, 0.6219, 0.51, 0.6219, 0.75, 0.3781, 0.75, 0.3781, 0.74, 0.6219, 0.74, 0.375, 0.74, 0.375, 0.74, 0.3781, 0.75, 0.3781, 0.75, 0.625, 0.74, 0.625, 0.74, 0.6219, 0.75, 0.6219, 0.75, 0.3781, 0.5, 0.3781, 0.5, 0.375, 0.51, 0.375, 0.51, 0.6219, 0.5, 0.6219, 0.5, 0.625, 0.51, 0.625, 0.51, 0.1263, 0.51, 0.1263, 0.74, 0.125, 0.74, 0.125, 0.51, 0.3781, 0.9987, 0.6219, 0.9988, 0.6219, 1.0, 0.3781, 1.0, 0.8738, 0.74, 0.8738, 0.51, 0.875, 0.51, 0.875, 0.74, 0.6219, 0.2512, 0.3781, 0.2513, 0.3781, 0.24, 0.6219, 0.24, 0.3737, 0.51, 0.1263, 0.51, 0.1262, 0.5, 0.3737, 0.5, 0.8738, 0.51, 0.6262, 0.51, 0.6262, 0.5, 0.8737, 0.5, 0.6219, 0.5, 0.3781, 0.5, 0.3781, 0.4987, 0.6219, 0.4988, 0.3737, 0.74, 0.3737, 0.51, 0.375, 0.51, 0.375, 0.74, 0.6262, 0.51, 0.6262, 0.74, 0.625, 0.74, 0.625, 0.51, 0.6219, 0.7512, 0.3781, 0.7513, 0.3781, 0.75, 0.6219, 0.75, 0.1263, 0.74, 0.3737, 0.74, 0.3737, 0.75, 0.1262, 0.75, 0.6262, 0.74, 0.8738, 0.74, 0.8737, 0.75, 0.6262, 0.75, 0.6219, 0.5, 0.3781, 0.5, 0.3781, 0.5, 0.6219, 0.5, 0.375, 0.74, 0.375, 0.51, 0.375, 0.51, 0.375, 0.74, 0.625, 0.51, 0.625, 0.74, 0.625, 0.74, 0.625, 0.51, 0.6219, 0.75, 0.3781, 0.75, 0.3781, 0.75, 0.6219, 0.75, 0.625, 0.51, 0.625, 0.51, 0.6219, 0.5, 0.6219, 0.5, 0.375, 0.51, 0.375, 0.51, 0.3781, 0.5, 0.3781, 0.5, 0.375, 0.74, 0.375, 0.74, 0.3781, 0.75, 0.3781, 0.75, 0.625, 0.74, 0.625, 0.74, 0.6219, 0.75, 0.6219, 0.75, 0.6219, 0.5, 0.3781, 0.5, 0.3781, 0.5, 0.6219, 0.5, 0.375, 0.74, 0.375, 0.51, 0.375, 0.51, 0.375, 0.74, 0.625, 0.51, 0.625, 0.74, 0.625, 0.74, 0.625, 0.51, 0.6219, 0.75, 0.3781, 0.75, 0.3781, 0.75, 0.6219, 0.75, 0.375, 0.74, 0.375, 0.74, 0.3781, 0.75, 0.3781, 0.75, 0.625, 0.74, 0.625, 0.74, 0.6219, 0.75, 0.6219, 0.75, 0.3781, 0.5, 0.3781, 0.5, 0.375, 0.51, 0.375, 0.51, 0.6219, 0.5, 0.6219, 0.5, 0.625, 0.51, 0.625, 0.51, 0.6219, 0.5, 0.3781, 0.5, 0.3781, 0.5, 0.6219, 0.5, 0.375, 0.74, 0.375, 0.51, 0.375, 0.51, 0.375, 0.74, 0.625, 0.51, 0.625, 0.74, 0.625, 0.74, 0.625, 0.51, 0.6219, 0.75, 0.3781, 0.75, 0.3781, 0.75, 0.6219, 0.75, 0.6219, 0.75, 0.6219, 0.75, 0.625, 0.74, 0.625, 0.74, 0.6219, 0.5, 0.6219, 0.5, 0.625, 0.51, 0.625, 0.51, 0.375, 0.51, 0.375, 0.51, 0.3781, 0.5, 0.3781, 0.5, 0.375, 0.74, 0.375, 0.74, 0.3781, 0.75, 0.3781, 0.75, 0.6219, 0.5, 0.3781, 0.5, 0.3781, 0.5, 0.6219, 0.5, 0.375, 0.74, 0.375, 0.51, 0.375, 0.51, 0.375, 0.74, 0.625, 0.51, 0.625, 0.74, 0.625, 0.74, 0.625, 0.51, 0.6219, 0.75, 0.3781, 0.75, 0.3781, 0.75, 0.6219, 0.75, 0.625, 0.51, 0.625, 0.51, 0.6219, 0.5, 0.6219, 0.5, 0.375, 0.51, 0.375, 0.51, 0.3781, 0.5, 0.3781, 0.5, 0.375, 0.74, 0.375, 0.74, 0.3781, 0.75, 0.3781, 0.75, 0.625, 0.74, 0.625, 0.74, 0.6219, 0.75, 0.6219, 0.75, 0.6219, 0.51, 0.3781, 0.51, 0.3781, 0.5, 0.6219, 0.5, 0.375, 0.74, 0.375, 0.51, 0.3781, 0.51, 0.3781, 0.74, 0.625, 0.51, 0.625, 0.74, 0.6219, 0.74, 0.6219, 0.51, 0.6219, 0.75, 0.3781, 0.75, 0.3781, 0.74, 0.6219, 0.74, 0.375, 0.74, 0.375, 0.74, 0.3781, 0.75, 0.3781, 0.75, 0.625, 0.74, 0.625, 0.74, 0.6219, 0.75, 0.6219, 0.75, 0.3781, 0.5, 0.3781, 0.5, 0.375, 0.51, 0.375, 0.51, 0.6219, 0.5, 0.6219, 0.5, 0.625, 0.51, 0.625, 0.51, 0.1263, 0.51, 0.3737, 0.51, 0.3737, 0.74, 0.1263, 0.74])
me_cube.use_remesh_fix_poles = True
me_cube.use_remesh_preserve_attributes = False
me_cube.use_mirror_vertex_groups = False
me_cube.update()

# ---- objects
ob_cube = bpy.data.objects.new('Cube', me_cube)

# ---- transforms, parenting, visibility, modifiers, constraints
ob_cube.location = (0.0, 0.0, 0.0)
ob_cube.lineart.crease_threshold = 0.0

# ---- collection membership
col_collection.objects.link(ob_cube)

# ---- scene / render settings (as saved in the file)
scene.frame_start = 1; scene.frame_end = 250; scene.frame_set(1)
scene.render.engine = 'BLENDER_EEVEE_NEXT'
scene.cycles.use_denoising = False
scene.cycles.samples = 128
scene.cycles.sampling_pattern = 'TABULATED_SOBOL'
scene.cycles.use_adaptive_sampling = False
scene.cycles.use_light_tree = False
scene.view_settings.view_transform = 'Filmic'
bpy.context.view_layer.update()

# ---- added for rendering (the .blend has no active camera and no usable light): camera, sun
cam_auto = bpy.data.cameras.new('AutoCamera')
cam_auto.lens = 50.0
cam_auto.sensor_width = 36.0
cam_auto.clip_end = 1000.0
ob_auto_camera = bpy.data.objects.new('AutoCamera', cam_auto)
scene.collection.objects.link(ob_auto_camera)
ob_auto_camera.location = (3.85659, -4.48486, 4.47313)
ob_auto_camera.rotation_euler = (1.09748, -7.21219e-08, 0.694738)
scene.camera = ob_auto_camera
light_auto_sun = bpy.data.lights.new('AutoSun', 'SUN')
light_auto_sun.energy = 3.0
light_auto_sun.angle = 0.0523599
ob_auto_sun = bpy.data.objects.new('AutoSun', light_auto_sun)
scene.collection.objects.link(ob_auto_sun)
ob_auto_sun.rotation_euler = (0.872665, 0.174533, 0.523599)
bpy.context.view_layer.update()
